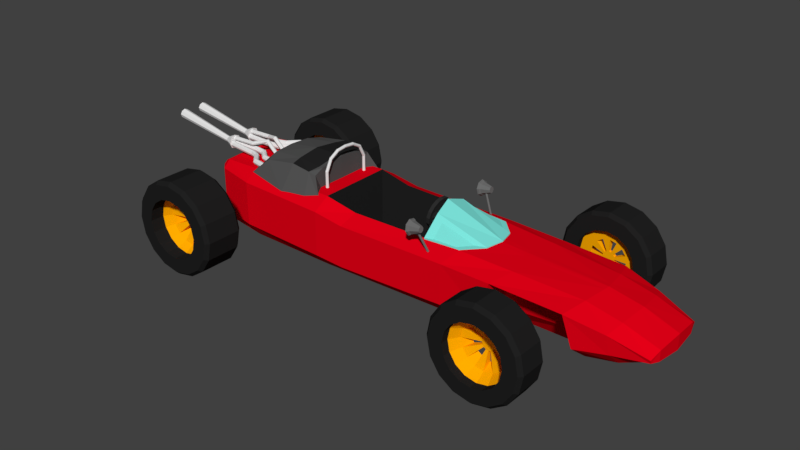 # Source: FormulaModel1.blend  (saved by Blender 2.79.0; exported with 4.5.12 LTS)
import bpy
from mathutils import Matrix  # noqa: F401  (used for matrix-valued properties, if any)

bpy.ops.wm.read_factory_settings(use_empty=True)
scene = bpy.context.scene
scene.name = 'Scene'

# ---- collections
col_collection_1 = bpy.data.collections.new('Collection 1'); scene.collection.children.link(col_collection_1)

# ---- materials (node trees are filled in below, after node groups)
mat_painel = bpy.data.materials.new('Painel')
mat_painel.alpha_threshold = 0.0
mat_painel.use_transparent_shadow = False
mat_painel.diffuse_color = (0.05497, 0.0, 0.00198, 1.0)
mat_painel.roughness = 0.5
mat_volante = bpy.data.materials.new('Volante')
mat_volante.alpha_threshold = 0.0
mat_volante.use_transparent_shadow = False
mat_volante.diffuse_color = (0.02721, 0.02721, 0.02721, 1.0)
mat_volante.roughness = 0.5
mat_janela = bpy.data.materials.new('Janela')
mat_janela.alpha_threshold = 0.0
mat_janela.use_transparent_shadow = False
mat_janela.diffuse_color = (0.2084, 0.8, 0.7325, 1.0)
mat_janela.roughness = 0.5
mat_carro = bpy.data.materials.new('Carro')
mat_carro.alpha_threshold = 0.0
mat_carro.use_transparent_shadow = False
mat_carro.diffuse_color = (0.8, 0.0, 0.008808, 1.0)
mat_carro.roughness = 0.5
mat_interior = bpy.data.materials.new('Interior')
mat_interior.alpha_threshold = 0.0
mat_interior.use_transparent_shadow = False
mat_interior.diffuse_color = (0.01739, 0.01739, 0.01739, 1.0)
mat_interior.roughness = 0.5
mat_retrovisor_001 = bpy.data.materials.new('Retrovisor.001')
mat_retrovisor_001.alpha_threshold = 0.0
mat_retrovisor_001.use_transparent_shadow = False
mat_retrovisor_001.diffuse_color = (0.1473, 0.1473, 0.1473, 1.0)
mat_retrovisor_001.roughness = 0.5
mat_pneu = bpy.data.materials.new('Pneu')
mat_pneu.alpha_threshold = 0.0
mat_pneu.use_transparent_shadow = False
mat_pneu.diffuse_color = (0.01467, 0.01467, 0.01467, 1.0)
mat_pneu.roughness = 0.5
mat_roda = bpy.data.materials.new('Roda')
mat_roda.alpha_threshold = 0.0
mat_roda.use_transparent_shadow = False
mat_roda.diffuse_color = (0.9849, 0.4171, 0.0, 1.0)
mat_roda.roughness = 0.5
mat_ventilacao_001 = bpy.data.materials.new('Ventilacao.001')
mat_ventilacao_001.alpha_threshold = 0.0
mat_ventilacao_001.use_transparent_shadow = False
mat_ventilacao_001.diffuse_color = (0.08714, 0.08714, 0.08714, 1.0)
mat_ventilacao_001.roughness = 0.5

# ---- material node trees

# ---- world
world_world = bpy.data.worlds.new('World'); scene.world = world_world
world_world.color = (0.05088, 0.05088, 0.05088)
world_world.use_sun_shadow = False
world_world.sun_shadow_jitter_overblur = 0.0
world_world.cycles.sampling_method = 'MANUAL'

# ---- meshes
me_cube_011 = bpy.data.meshes.new('Cube.011')
me_cube_011.from_pydata([(-1.0, -4.682, -1.0), (-1.0, -4.682, 1.0), (-1.0, 4.682, -1.0), (-1.0, 4.682, 1.0), (1.0, -4.682, -1.0), (1.0, -4.682, 1.0), (1.0, 4.682, -1.0), (1.0, 4.682, 1.0), (-1.0, 0.0, -1.0), (-1.0, 0.0, 3.486), (1.0, 0.0, -1.0), (1.0, 0.0, 3.262), (-1.0, -2.341, -1.0), (1.0, -2.341, 2.656), (-1.0, -2.341, 2.88), (1.0, -2.341, -1.0), (-1.0, 2.341, 2.88), (1.0, 2.341, -1.0), (-1.0, 2.341, -1.0), (1.0, 2.341, 2.656)], [], [(18, 16, 3, 2), (2, 3, 7, 6), (15, 13, 5, 4), (4, 5, 1, 0), (12, 15, 4, 0), (13, 14, 1, 5), (19, 16, 9, 11), (18, 17, 10, 8), (17, 19, 11, 10), (12, 14, 9, 8), (0, 1, 14, 12), (11, 9, 14, 13), (8, 10, 15, 12), (10, 11, 13, 15), (6, 7, 19, 17), (2, 6, 17, 18), (7, 3, 16, 19), (8, 9, 16, 18)])
me_cube_011.materials.append(mat_painel)
me_cube_011.use_remesh_preserve_volume = False
me_cube_011.use_remesh_preserve_attributes = False
me_cube_011.use_mirror_vertex_groups = False
me_cube_011.update()
me_cylinder_014 = bpy.data.meshes.new('Cylinder.014')
me_cylinder_014.from_pydata([(0.007216, 1.0, -2.093), (0.007216, 1.0, -0.09311), (0.3899, 0.9239, -2.093), (0.3899, 0.9239, -0.09311), (0.7143, 0.7071, -2.093), (0.7143, 0.7071, -0.09311), (0.9311, 0.3827, -2.093), (0.9311, 0.3827, -0.09311), (1.007, -1.793e-07, -2.093), (1.007, -1.793e-07, -0.09311), (0.9311, -0.3827, -2.093), (0.9311, -0.3827, -0.09311), (0.7143, -0.7071, -2.093), (0.7143, -0.7071, -0.09311), (0.3899, -0.9239, -2.093), (0.3899, -0.9239, -0.09311), (0.007216, -1.0, -2.093), (0.007216, -1.0, -0.09311), (-0.3755, -0.9239, -2.093), (-0.3755, -0.9239, -0.09311), (-0.6999, -0.7071, -2.093), (-0.6999, -0.7071, -0.09311), (-0.9167, -0.3827, -2.093), (-0.9167, -0.3827, -0.09311), (-0.9928, -1.236e-07, -2.093), (-0.9928, -1.236e-07, -0.09311), (-0.9167, 0.3827, -2.093), (-0.9167, 0.3827, -0.09311), (-0.6999, 0.7071, -2.093), (-0.6999, 0.7071, -0.09311), (-0.3755, 0.9239, -2.093), (-0.3755, 0.9239, -0.09311), (0.007216, 0.8, -2.093), (0.007216, 0.8, -0.09311), (0.3134, 0.7391, -2.093), (0.3134, 0.7391, -0.09311), (0.5729, 0.5657, -2.093), (0.5729, 0.5657, -0.09311), (0.7463, 0.3061, -2.093), (0.7463, 0.3061, -0.09311), (0.8072, -1.793e-07, -2.093), (0.8072, -1.793e-07, -0.09311), (0.7463, -0.3061, -2.093), (0.7463, -0.3061, -0.09311), (0.5729, -0.5657, -2.093), (0.5729, -0.5657, -0.09311), (0.3134, -0.7391, -2.093), (0.3134, -0.7391, -0.09311), (0.007216, -0.8, -2.093), (0.007216, -0.8, -0.09311), (-0.2989, -0.7391, -2.093), (-0.2989, -0.7391, -0.09311), (-0.5585, -0.5657, -2.093), (-0.5585, -0.5657, -0.09311), (-0.7319, -0.3061, -2.093), (-0.7319, -0.3061, -0.09311), (-0.7928, -1.236e-07, -2.093), (-0.7928, -1.236e-07, -0.09311), (-0.7319, 0.3061, -2.093), (-0.7319, 0.3061, -0.09311), (-0.5585, 0.5657, -2.093), (-0.5585, 0.5657, -0.09311), (-0.2989, 0.7391, -2.093), (-0.2989, 0.7391, -0.09311), (0.1102, -1.772e-07, 1.923), (0.1102, 0.1464, -0.07723), (0.1102, -0.1464, 1.923), (0.1102, -1.772e-07, -0.07723), (0.1102, -0.1464, -0.07723), (0.1102, 0.1464, 1.923), (-0.1616, -0.1404, 1.923), (-0.1616, -0.1404, -0.07723), (-0.1616, -1.825e-07, 1.923), (-0.1616, -1.825e-07, -0.07723), (-0.1616, 0.1404, -0.07723), (-0.1616, 0.1404, 1.923), (0.1102, 0.1464, 9.814), (-0.1616, 0.1404, 9.814), (0.1102, -1.772e-07, 9.814), (0.1102, -0.1464, 9.814), (-0.1616, -1.825e-07, 9.814), (-0.1616, -0.1404, 9.814)], [], [(0, 1, 3, 2), (2, 3, 5, 4), (4, 5, 7, 6), (6, 7, 9, 8), (8, 9, 11, 10), (10, 11, 13, 12), (12, 13, 15, 14), (14, 15, 17, 16), (16, 17, 19, 18), (18, 19, 21, 20), (20, 21, 23, 22), (22, 23, 25, 24), (24, 25, 27, 26), (26, 27, 29, 28), (28, 29, 31, 30), (30, 31, 1, 0), (32, 34, 35, 33), (34, 36, 37, 35), (36, 38, 39, 37), (62, 32, 65, 74), (64, 69, 76, 78), (42, 44, 45, 43), (44, 46, 47, 45), (46, 48, 49, 47), (39, 38, 65, 69), (50, 52, 53, 51), (52, 54, 55, 53), (54, 56, 57, 55), (56, 58, 59, 57), (58, 60, 61, 59), (60, 62, 63, 61), (48, 50, 71, 68), (0, 2, 34, 32), (3, 1, 33, 35), (2, 4, 36, 34), (5, 3, 35, 37), (4, 6, 38, 36), (7, 5, 37, 39), (6, 8, 40, 38), (9, 7, 39, 41), (8, 10, 42, 40), (11, 9, 41, 43), (10, 12, 44, 42), (13, 11, 43, 45), (12, 14, 46, 44), (15, 13, 45, 47), (14, 16, 48, 46), (17, 15, 47, 49), (16, 18, 50, 48), (19, 17, 49, 51), (18, 20, 52, 50), (21, 19, 51, 53), (20, 22, 54, 52), (23, 21, 53, 55), (22, 24, 56, 54), (25, 23, 55, 57), (24, 26, 58, 56), (27, 25, 57, 59), (26, 28, 60, 58), (29, 27, 59, 61), (28, 30, 62, 60), (31, 29, 61, 63), (30, 0, 32, 62), (1, 31, 63, 33), (38, 40, 67, 65), (43, 41, 64, 66), (67, 68, 71, 73), (75, 69, 33, 63), (50, 51, 70, 71), (41, 39, 69, 64), (65, 67, 73, 74), (70, 66, 79, 81), (33, 69, 65, 32), (40, 42, 68, 67), (42, 43, 66, 68), (62, 74, 75, 63), (73, 71, 70, 72), (74, 73, 72, 75), (49, 66, 70, 51), (48, 68, 66, 49), (78, 76, 77, 80), (79, 78, 80, 81), (69, 75, 77, 76), (72, 70, 81, 80), (66, 64, 78, 79), (75, 72, 80, 77)])
me_cylinder_014.materials.append(mat_volante)
me_cylinder_014.use_remesh_preserve_volume = False
me_cylinder_014.use_remesh_preserve_attributes = False
me_cylinder_014.use_mirror_vertex_groups = False
me_cylinder_014.update()
me_cube_008 = bpy.data.meshes.new('Cube.008')
me_cube_008.from_pydata([(-0.3009, -0.4347, -0.03382), (-0.3009, -0.4347, -0.009974), (0.1227, -0.4058, -0.03819), (0.1227, -0.4058, -0.01435), (-0.3351, 2.629e-09, 0.2375), (-0.3351, 2.629e-09, 0.2613), (0.3719, 0.0, -0.01833), (0.3719, 0.0, 0.005511), (-0.2983, -0.2173, 0.1658), (0.3185, -0.2029, -0.00426), (-0.2983, -0.2173, 0.1896), (0.3185, -0.2029, -0.0281)], [], [(11, 9, 3, 2), (2, 3, 1, 0), (8, 11, 2, 0), (9, 10, 1, 3), (8, 10, 5, 4), (0, 1, 10, 8), (7, 5, 10, 9), (4, 6, 11, 8), (6, 7, 9, 11)])
me_cube_008.materials.append(mat_janela)
me_cube_008.use_remesh_preserve_volume = False
me_cube_008.use_remesh_preserve_attributes = False
me_cube_008.use_mirror_vertex_groups = False
me_cube_008.update()
me_cylinder_013 = bpy.data.meshes.new('Cylinder.013')
me_cylinder_013.from_pydata([(1.043e-07, -9.124, -0.2549), (1.043e-07, -9.165, -0.0571), (0.4219, -9.299, -0.2549), (0.4219, -9.328, -0.05514), (0.5967, -9.721, -0.2549), (0.5967, -9.721, -0.0504), (0.4219, -10.14, -0.2549), (0.4219, -10.11, -0.04565), (4.47e-08, -10.32, -0.2549), (4.47e-08, -10.28, -0.04369), (-0.4219, -10.14, -0.2549), (-0.4219, -10.11, -0.04565), (-0.5967, -9.721, -0.2549), (-0.5967, -9.721, -0.0504), (-0.4219, -9.299, -0.2549), (-0.4219, -9.328, -0.05514), (0.4219, -7.22, 0.07347), (1.043e-07, -7.094, 0.06971), (0.5967, -7.524, 0.08255), (0.4219, -7.828, 0.09163), (4.47e-08, -7.955, 0.0954), (-0.4219, -7.828, 0.09163), (-0.5967, -7.524, 0.08255), (-0.4219, -7.22, 0.07347), (0.4219, -3.883, 0.1313), (1.043e-07, -3.852, 0.126), (0.5967, -3.959, 0.1442), (0.4219, -4.036, 0.1571), (4.47e-08, -4.067, 0.1624), (-0.4219, -4.036, 0.1571), (-0.5967, -3.959, 0.1442), (-0.4219, -3.883, 0.1313), (1.043e-07, 9.124, -0.2549), (1.043e-07, 9.165, -0.0571), (0.4219, 9.299, -0.2549), (0.4219, 9.328, -0.05514), (0.5967, 9.721, -0.2549), (0.5967, 9.721, -0.0504), (0.4219, 10.14, -0.2549), (0.4219, 10.11, -0.04565), (4.47e-08, 10.32, -0.2549), (4.47e-08, 10.28, -0.04369), (-0.4219, 10.14, -0.2549), (-0.4219, 10.11, -0.04565), (-0.5967, 9.721, -0.2549), (-0.5967, 9.721, -0.0504), (-0.4219, 9.299, -0.2549), (-0.4219, 9.328, -0.05514), (0.4219, 7.22, 0.07347), (1.043e-07, 7.094, 0.06971), (0.5967, 7.524, 0.08255), (0.4219, 7.828, 0.09163), (4.47e-08, 7.955, 0.0954), (-0.4219, 7.828, 0.09163), (-0.5967, 7.524, 0.08255), (-0.4219, 7.22, 0.07347), (0.4219, 3.883, 0.1313), (1.043e-07, 3.852, 0.126), (0.5967, 3.959, 0.1442), (0.4219, 4.036, 0.1571), (4.47e-08, 4.067, 0.1624), (-0.4219, 4.036, 0.1571), (-0.5967, 3.959, 0.1442), (-0.4219, 3.883, 0.1313), (0.4219, 1.45e-06, 0.1442), (1.043e-07, 1.45e-06, 0.1388), (0.5967, 1.45e-06, 0.1571), (0.4219, 1.45e-06, 0.17), (4.47e-08, 1.45e-06, 0.1753), (-0.4219, 1.45e-06, 0.17), (-0.5967, 1.45e-06, 0.1571), (-0.4219, 1.45e-06, 0.1442)], [], [(0, 1, 3, 2), (2, 3, 5, 4), (4, 5, 7, 6), (6, 7, 9, 8), (8, 9, 11, 10), (10, 11, 13, 12), (9, 7, 19, 20), (12, 13, 15, 14), (14, 15, 1, 0), (0, 2, 4, 6, 8, 10, 12, 14), (19, 18, 26, 27), (15, 13, 22, 23), (5, 3, 16, 18), (11, 9, 20, 21), (1, 15, 23, 17), (3, 1, 17, 16), (7, 5, 18, 19), (13, 11, 21, 22), (31, 30, 70, 71), (16, 17, 25, 24), (17, 23, 31, 25), (22, 21, 29, 30), (20, 19, 27, 28), (18, 16, 24, 26), (23, 22, 30, 31), (21, 20, 28, 29), (29, 28, 68, 69), (27, 26, 66, 67), (24, 25, 65, 64), (25, 31, 71, 65), (30, 29, 69, 70), (28, 27, 67, 68), (26, 24, 64, 66), (32, 34, 35, 33), (34, 36, 37, 35), (36, 38, 39, 37), (38, 40, 41, 39), (40, 42, 43, 41), (42, 44, 45, 43), (41, 52, 51, 39), (44, 46, 47, 45), (46, 32, 33, 47), (32, 46, 44, 42, 40, 38, 36, 34), (51, 59, 58, 50), (47, 55, 54, 45), (37, 50, 48, 35), (43, 53, 52, 41), (33, 49, 55, 47), (35, 48, 49, 33), (39, 51, 50, 37), (45, 54, 53, 43), (63, 71, 70, 62), (48, 56, 57, 49), (49, 57, 63, 55), (54, 62, 61, 53), (52, 60, 59, 51), (50, 58, 56, 48), (55, 63, 62, 54), (53, 61, 60, 52), (64, 66, 67, 68, 69, 70, 71, 65), (61, 69, 68, 60), (59, 67, 66, 58), (56, 64, 65, 57), (57, 65, 71, 63), (62, 70, 69, 61), (60, 68, 67, 59), (58, 66, 64, 56)])
me_cylinder_013.use_remesh_preserve_volume = False
me_cylinder_013.use_remesh_preserve_attributes = False
me_cylinder_013.use_mirror_vertex_groups = False
me_cylinder_013.update()
me_cube_007 = bpy.data.meshes.new('Cube.007')
me_cube_007.from_pydata([(-0.06057, -0.06531, 0.04753), (0.0702, -0.02688, 0.0516), (-0.05562, -0.05332, -0.009548), (0.07262, -0.02102, 0.02371), (-0.05285, -0.004328, -0.04146), (0.07397, 0.002919, 0.008112), (-0.05389, 0.05296, -0.02952), (0.07346, 0.03092, 0.01395), (-0.05812, 0.085, 0.01929), (0.0714, 0.04657, 0.0378), (-0.06307, 0.07301, 0.07637), (0.06898, 0.04071, 0.06569), (-0.06584, 0.02402, 0.1083), (0.06762, 0.01677, 0.08129), (-0.0648, -0.03328, 0.09634), (0.06813, -0.01123, 0.07545), (-0.02702, -0.05963, 0.04937), (-0.02244, -0.04855, -0.003402), (-0.01989, -0.003257, -0.03291), (-0.02084, 0.04971, -0.02186), (-0.02476, 0.07932, 0.02326), (-0.02933, 0.06824, 0.07603), (-0.03189, 0.02295, 0.1055), (-0.03093, -0.03002, 0.09449), (-0.06083, -0.08123, 0.05052), (-0.05483, -0.0667, -0.01865), (-0.03595, -0.06092, -0.01305), (-0.05147, -0.00733, -0.05732), (-0.03285, -0.006033, -0.0488), (-0.05273, 0.0621, -0.04284), (-0.03401, 0.05815, -0.03542), (-0.05786, 0.1009, 0.0163), (-0.03875, 0.09404, 0.01926), (-0.06386, 0.08639, 0.08547), (-0.0443, 0.08061, 0.08321), (-0.06721, 0.02702, 0.1241), (-0.0474, 0.02572, 0.119), (-0.06596, -0.04241, 0.1097), (-0.04624, -0.03846, 0.1056), (-0.0415, -0.07435, 0.0509), (0.1213, -0.06484, -0.2238), (-0.009342, -0.008489, 0.04499), (0.1294, -0.06131, -0.2206), (-0.001249, -0.004958, 0.04818), (0.1333, -0.05279, -0.2205), (0.002685, 0.003566, 0.0483), (0.1308, -0.04426, -0.2235), (0.000156, 0.01209, 0.04529), (0.1232, -0.04073, -0.2279), (-0.007355, 0.01562, 0.0409), (0.1152, -0.04426, -0.2311), (-0.01545, 0.01209, 0.0377), (0.1112, -0.05279, -0.2312), (-0.01938, 0.003566, 0.03758), (0.1137, -0.06131, -0.2282), (-0.01685, -0.004958, 0.0406)], [], [(16, 17, 3, 1), (17, 18, 5, 3), (18, 19, 7, 5), (19, 20, 9, 7), (20, 21, 11, 9), (21, 22, 13, 11), (3, 5, 7, 9, 11, 13, 15, 1), (22, 23, 15, 13), (23, 16, 1, 15), (0, 14, 12, 10, 8, 6, 4, 2), (17, 26, 28, 18), (2, 25, 24, 0), (18, 28, 30, 19), (0, 24, 37, 14), (6, 29, 27, 4), (19, 30, 32, 20), (10, 33, 31, 8), (20, 32, 34, 21), (37, 24, 39, 38), (35, 37, 38, 36), (33, 35, 36, 34), (31, 33, 34, 32), (29, 31, 32, 30), (27, 29, 30, 28), (25, 27, 28, 26), (24, 25, 26, 39), (12, 35, 33, 10), (16, 39, 26, 17), (23, 38, 39, 16), (8, 31, 29, 6), (22, 36, 38, 23), (4, 27, 25, 2), (14, 37, 35, 12), (21, 34, 36, 22), (40, 42, 43, 41), (42, 44, 45, 43), (44, 46, 47, 45), (46, 48, 49, 47), (48, 50, 51, 49), (50, 52, 53, 51), (43, 45, 47, 49, 51, 53, 55, 41), (52, 54, 55, 53), (54, 40, 41, 55), (40, 54, 52, 50, 48, 46, 44, 42)])
me_cube_007.polygons.foreach_set('material_index', [2, 2, 2, 2, 2, 2, 2, 2, 2, 2, 2, 2, 2, 2, 2, 2, 2, 2, 2, 2, 2, 2, 2, 2, 2, 2, 2, 2, 2, 2, 2, 2, 2, 2, 2, 2, 2, 2, 2, 2, 2, 2, 2, 2])
me_cube_007.materials.append(mat_carro)
me_cube_007.materials.append(mat_interior)
me_cube_007.materials.append(mat_retrovisor_001)
me_cube_007.use_remesh_preserve_volume = False
me_cube_007.use_remesh_preserve_attributes = False
me_cube_007.use_mirror_vertex_groups = False
me_cube_007.update()
me_cube_005 = bpy.data.meshes.new('Cube.005')
me_cube_005.from_pydata([(-0.06057, 0.06531, 0.04753), (0.0702, 0.02688, 0.0516), (-0.05562, 0.05332, -0.009548), (0.07262, 0.02102, 0.02371), (-0.05285, 0.004328, -0.04146), (0.07397, -0.002919, 0.008112), (-0.05389, -0.05296, -0.02952), (0.07346, -0.03092, 0.01395), (-0.05812, -0.085, 0.01929), (0.0714, -0.04657, 0.0378), (-0.06307, -0.07301, 0.07637), (0.06898, -0.04071, 0.06569), (-0.06584, -0.02402, 0.1083), (0.06762, -0.01677, 0.08129), (-0.0648, 0.03328, 0.09634), (0.06813, 0.01123, 0.07545), (-0.02702, 0.05963, 0.04937), (-0.02244, 0.04855, -0.003402), (-0.01989, 0.003257, -0.03291), (-0.02084, -0.04971, -0.02186), (-0.02476, -0.07932, 0.02326), (-0.02933, -0.06824, 0.07603), (-0.03189, -0.02295, 0.1055), (-0.03093, 0.03002, 0.09449), (-0.06083, 0.08123, 0.05052), (-0.05483, 0.0667, -0.01865), (-0.03595, 0.06092, -0.01305), (-0.05147, 0.00733, -0.05732), (-0.03285, 0.006033, -0.0488), (-0.05273, -0.0621, -0.04284), (-0.03401, -0.05815, -0.03542), (-0.05786, -0.1009, 0.0163), (-0.03875, -0.09404, 0.01926), (-0.06386, -0.08639, 0.08547), (-0.0443, -0.08061, 0.08321), (-0.06721, -0.02702, 0.1241), (-0.0474, -0.02572, 0.119), (-0.06596, 0.04241, 0.1097), (-0.04624, 0.03846, 0.1056), (-0.0415, 0.07435, 0.0509), (0.1213, 0.06484, -0.2238), (-0.009342, 0.008489, 0.04499), (0.1294, 0.06131, -0.2206), (-0.001249, 0.004958, 0.04818), (0.1333, 0.05279, -0.2205), (0.002685, -0.003566, 0.0483), (0.1308, 0.04426, -0.2235), (0.000156, -0.01209, 0.04529), (0.1232, 0.04073, -0.2279), (-0.007355, -0.01562, 0.0409), (0.1152, 0.04426, -0.2311), (-0.01545, -0.01209, 0.0377), (0.1112, 0.05279, -0.2312), (-0.01938, -0.003566, 0.03758), (0.1137, 0.06131, -0.2282), (-0.01685, 0.004958, 0.0406)], [], [(16, 1, 3, 17), (17, 3, 5, 18), (18, 5, 7, 19), (19, 7, 9, 20), (20, 9, 11, 21), (21, 11, 13, 22), (3, 1, 15, 13, 11, 9, 7, 5), (22, 13, 15, 23), (23, 15, 1, 16), (0, 2, 4, 6, 8, 10, 12, 14), (17, 18, 28, 26), (2, 0, 24, 25), (18, 19, 30, 28), (0, 14, 37, 24), (6, 4, 27, 29), (19, 20, 32, 30), (10, 8, 31, 33), (20, 21, 34, 32), (37, 38, 39, 24), (35, 36, 38, 37), (33, 34, 36, 35), (31, 32, 34, 33), (29, 30, 32, 31), (27, 28, 30, 29), (25, 26, 28, 27), (24, 39, 26, 25), (12, 10, 33, 35), (16, 17, 26, 39), (23, 16, 39, 38), (8, 6, 29, 31), (22, 23, 38, 36), (4, 2, 25, 27), (14, 12, 35, 37), (21, 22, 36, 34), (40, 41, 43, 42), (42, 43, 45, 44), (44, 45, 47, 46), (46, 47, 49, 48), (48, 49, 51, 50), (50, 51, 53, 52), (43, 41, 55, 53, 51, 49, 47, 45), (52, 53, 55, 54), (54, 55, 41, 40), (40, 42, 44, 46, 48, 50, 52, 54)])
me_cube_005.polygons.foreach_set('material_index', [2, 2, 2, 2, 2, 2, 2, 2, 2, 2, 2, 2, 2, 2, 2, 2, 2, 2, 2, 2, 2, 2, 2, 2, 2, 2, 2, 2, 2, 2, 2, 2, 2, 2, 2, 2, 2, 2, 2, 2, 2, 2, 2, 2])
me_cube_005.materials.append(mat_carro)
me_cube_005.materials.append(mat_interior)
me_cube_005.materials.append(mat_retrovisor_001)
me_cube_005.use_remesh_preserve_volume = False
me_cube_005.use_remesh_preserve_attributes = False
me_cube_005.use_mirror_vertex_groups = False
me_cube_005.update()
me_cylinder_011 = bpy.data.meshes.new('Cylinder.011')
me_cylinder_011.from_pydata([(-7.5e-08, -0.08615, -0.3998), (-2.665e-08, -0.1085, 0.4021), (0.04066, -0.103, -0.3998), (0.02486, -0.1188, 0.4021), (0.05751, -0.1437, -0.3998), (0.03516, -0.1437, 0.4021), (0.04066, -0.1843, -0.3998), (0.02486, -0.1685, 0.4021), (-8.003e-08, -0.2012, -0.3998), (-2.973e-08, -0.1788, 0.4021), (-0.04066, -0.1843, -0.3998), (-0.02486, -0.1685, 0.4021), (-0.05751, -0.1437, -0.3998), (-0.03516, -0.1437, 0.4021), (-0.04066, -0.103, -0.3998), (-0.02486, -0.1188, 0.4021), (0.04214, -0.08296, 0.5224), (-0.01755, -0.05781, 0.5113), (0.06686, -0.1437, 0.527), (0.04214, -0.2044, 0.5224), (-0.01755, -0.2295, 0.5113), (-0.07723, -0.2044, 0.5002), (-0.1019, -0.1437, 0.4957), (-0.07723, -0.08296, 0.5002), (-0.2005, -0.03389, 0.9532), (-0.1824, -0.0414, 0.9509), (-0.05848, -0.1078, 0.4956), (-0.1202, -0.1086, 0.7902), (-0.04047, -0.1154, 0.4987), (-0.1025, -0.1159, 0.7952), (-0.03302, -0.1337, 0.5), (-0.09585, -0.1337, 0.8009), (-0.04047, -0.1519, 0.4987), (-0.1041, -0.1514, 0.8041), (-0.05848, -0.1595, 0.4956), (-0.1224, -0.1587, 0.8028), (-0.07649, -0.1519, 0.4925), (-0.1401, -0.1514, 0.7978), (-0.08395, -0.1337, 0.4912), (-0.1468, -0.1337, 0.7921), (-0.07649, -0.1154, 0.4925), (-0.1386, -0.1159, 0.7889), (-0.1745, -0.05953, 0.9517), (-0.1816, -0.07766, 0.9554), (-0.1994, -0.08517, 0.9596), (-0.2175, -0.07766, 0.962), (-0.2254, -0.05953, 0.9612), (-0.2183, -0.0414, 0.9575), (-0.07677, -0.0337, 1.157), (-0.0948, -0.04126, 1.154), (-0.1023, -0.05953, 1.153), (-0.09494, -0.0778, 1.155), (-0.07696, -0.08537, 1.158), (-0.05893, -0.0778, 1.161), (-0.0514, -0.05953, 1.162), (-0.05879, -0.04126, 1.16), (-0.001984, -0.148, 0.5043), (-0.06251, -0.1823, 0.8933), (0.02117, -0.1577, 0.5083), (-0.03936, -0.192, 0.8973), (0.03076, -0.1812, 0.5099), (-0.02977, -0.2155, 0.899), (0.02117, -0.2047, 0.5083), (-0.03936, -0.239, 0.8973), (-0.001984, -0.2145, 0.5043), (-0.06251, -0.2487, 0.8933), (-0.02513, -0.2047, 0.5002), (-0.08566, -0.239, 0.8893), (-0.03472, -0.1812, 0.4986), (-0.09525, -0.2155, 0.8876), (-0.02513, -0.1577, 0.5002), (-0.08566, -0.192, 0.8893), (-0.05484, -0.2221, 0.9867), (-0.07867, -0.2132, 0.9866), (-0.04361, -0.2435, 0.9789), (-0.05156, -0.265, 0.9678), (-0.07404, -0.2738, 0.9598), (-0.09787, -0.265, 0.9597), (-0.1091, -0.2435, 0.9675), (-0.1011, -0.2221, 0.9786), (-0.07456, -0.3415, 1.1), (-0.09839, -0.3326, 1.1), (-0.06334, -0.363, 1.093), (-0.07129, -0.3844, 1.082), (-0.09376, -0.3933, 1.074), (-0.1176, -0.3844, 1.073), (-0.1288, -0.363, 1.081), (-0.1209, -0.3415, 1.092), (-0.1005, -0.371, 1.25), (-0.1236, -0.3613, 1.246), (-0.09105, -0.3945, 1.253), (-0.1008, -0.418, 1.252), (-0.124, -0.4277, 1.248), (-0.1471, -0.418, 1.244), (-0.1565, -0.3945, 1.241), (-0.1468, -0.371, 1.242), (-0.001732, -0.06988, 0.5028), (-0.0542, -0.07173, 0.8454), (0.02142, -0.07961, 0.5068), (-0.03105, -0.08146, 0.8494), (0.03101, -0.1031, 0.5085), (-0.02146, -0.105, 0.8511), (0.02142, -0.1266, 0.5068), (-0.03105, -0.1285, 0.8494), (-0.001732, -0.1363, 0.5028), (-0.0542, -0.1382, 0.8454), (-0.02488, -0.1266, 0.4988), (-0.07735, -0.1285, 0.8414), (-0.03447, -0.1031, 0.4971), (-0.08694, -0.105, 0.8397), (-0.02488, -0.07961, 0.4988), (-0.07735, -0.08146, 0.8414), (-0.05384, -0.09825, 0.9809), (-0.07767, -0.08937, 0.9808), (-0.04261, -0.1197, 0.9731), (-0.05056, -0.1411, 0.962), (-0.07303, -0.15, 0.954), (-0.09686, -0.1411, 0.9539), (-0.1081, -0.1197, 0.9617), (-0.1001, -0.09825, 0.9728), (-0.07456, -0.1985, 1.1), (-0.09839, -0.1896, 1.1), (-0.06334, -0.22, 1.093), (-0.07129, -0.2414, 1.082), (-0.09376, -0.2503, 1.074), (-0.1176, -0.2414, 1.073), (-0.1288, -0.22, 1.081), (-0.1209, -0.1985, 1.092), (-0.1005, -0.228, 1.25), (-0.1236, -0.2183, 1.246), (-0.09105, -0.2515, 1.253), (-0.1008, -0.275, 1.252), (-0.124, -0.2847, 1.248), (-0.1471, -0.275, 1.244), (-0.1565, -0.2515, 1.241), (-0.1468, -0.228, 1.242), (-7.5e-08, 0.08615, -0.3998), (-2.665e-08, 0.1085, 0.4021), (0.04066, 0.103, -0.3998), (0.02486, 0.1188, 0.4021), (0.05751, 0.1437, -0.3998), (0.03516, 0.1437, 0.4021), (0.04066, 0.1843, -0.3998), (0.02486, 0.1685, 0.4021), (-8.003e-08, 0.2012, -0.3998), (-2.973e-08, 0.1788, 0.4021), (-0.04066, 0.1843, -0.3998), (-0.02486, 0.1685, 0.4021), (-0.05751, 0.1437, -0.3998), (-0.03516, 0.1437, 0.4021), (-0.04066, 0.103, -0.3998), (-0.02486, 0.1188, 0.4021), (0.04214, 0.08296, 0.5224), (-0.01755, 0.05781, 0.5113), (0.06686, 0.1437, 0.527), (0.04214, 0.2044, 0.5224), (-0.01755, 0.2295, 0.5113), (-0.07723, 0.2044, 0.5002), (-0.1019, 0.1437, 0.4957), (-0.07723, 0.08296, 0.5002), (-0.2005, 0.03389, 0.9532), (-0.1824, 0.0414, 0.9509), (-0.05848, 0.1078, 0.4956), (-0.1202, 0.1086, 0.7902), (-0.04047, 0.1154, 0.4987), (-0.1025, 0.1159, 0.7952), (-0.03302, 0.1337, 0.5), (-0.09585, 0.1337, 0.8009), (-0.04047, 0.1519, 0.4987), (-0.1041, 0.1514, 0.8041), (-0.05848, 0.1595, 0.4956), (-0.1224, 0.1587, 0.8028), (-0.07649, 0.1519, 0.4925), (-0.1401, 0.1514, 0.7978), (-0.08395, 0.1337, 0.4912), (-0.1468, 0.1337, 0.7921), (-0.07649, 0.1154, 0.4925), (-0.1386, 0.1159, 0.7889), (-0.1745, 0.05953, 0.9517), (-0.1816, 0.07766, 0.9554), (-0.1994, 0.08517, 0.9596), (-0.2175, 0.07766, 0.962), (-0.2254, 0.05953, 0.9612), (-0.2183, 0.0414, 0.9575), (-0.07677, 0.0337, 1.157), (-0.0948, 0.04126, 1.154), (-0.1023, 0.05953, 1.153), (-0.09494, 0.0778, 1.155), (-0.07696, 0.08537, 1.158), (-0.05893, 0.0778, 1.161), (-0.0514, 0.05953, 1.162), (-0.05879, 0.04126, 1.16), (-0.001984, 0.148, 0.5043), (-0.06251, 0.1823, 0.8933), (0.02117, 0.1577, 0.5083), (-0.03936, 0.192, 0.8973), (0.03076, 0.1812, 0.5099), (-0.02977, 0.2155, 0.899), (0.02117, 0.2047, 0.5083), (-0.03936, 0.239, 0.8973), (-0.001984, 0.2145, 0.5043), (-0.06251, 0.2487, 0.8933), (-0.02513, 0.2047, 0.5002), (-0.08566, 0.239, 0.8893), (-0.03472, 0.1812, 0.4986), (-0.09525, 0.2155, 0.8876), (-0.02513, 0.1577, 0.5002), (-0.08566, 0.192, 0.8893), (-0.05484, 0.2221, 0.9867), (-0.07867, 0.2132, 0.9866), (-0.04361, 0.2435, 0.9789), (-0.05156, 0.265, 0.9678), (-0.07404, 0.2738, 0.9598), (-0.09787, 0.265, 0.9597), (-0.1091, 0.2435, 0.9675), (-0.1011, 0.2221, 0.9786), (-0.07456, 0.3415, 1.1), (-0.09839, 0.3326, 1.1), (-0.06334, 0.363, 1.093), (-0.07129, 0.3844, 1.082), (-0.09376, 0.3933, 1.074), (-0.1176, 0.3844, 1.073), (-0.1288, 0.363, 1.081), (-0.1209, 0.3415, 1.092), (-0.1005, 0.371, 1.25), (-0.1236, 0.3613, 1.246), (-0.09105, 0.3945, 1.253), (-0.1008, 0.418, 1.252), (-0.124, 0.4277, 1.248), (-0.1471, 0.418, 1.244), (-0.1565, 0.3945, 1.241), (-0.1468, 0.371, 1.242), (-0.001732, 0.06988, 0.5028), (-0.0542, 0.07173, 0.8454), (0.02142, 0.07961, 0.5068), (-0.03105, 0.08146, 0.8494), (0.03101, 0.1031, 0.5085), (-0.02146, 0.105, 0.8511), (0.02142, 0.1266, 0.5068), (-0.03105, 0.1285, 0.8494), (-0.001732, 0.1363, 0.5028), (-0.0542, 0.1382, 0.8454), (-0.02488, 0.1266, 0.4988), (-0.07735, 0.1285, 0.8414), (-0.03447, 0.1031, 0.4971), (-0.08694, 0.105, 0.8397), (-0.02488, 0.07961, 0.4988), (-0.07735, 0.08146, 0.8414), (-0.05384, 0.09825, 0.9809), (-0.07767, 0.08937, 0.9808), (-0.04261, 0.1197, 0.9731), (-0.05056, 0.1411, 0.962), (-0.07303, 0.15, 0.954), (-0.09686, 0.1411, 0.9539), (-0.1081, 0.1197, 0.9617), (-0.1001, 0.09825, 0.9728), (-0.07456, 0.1985, 1.1), (-0.09839, 0.1896, 1.1), (-0.06334, 0.22, 1.093), (-0.07129, 0.2414, 1.082), (-0.09376, 0.2503, 1.074), (-0.1176, 0.2414, 1.073), (-0.1288, 0.22, 1.081), (-0.1209, 0.1985, 1.092), (-0.1005, 0.228, 1.25), (-0.1236, 0.2183, 1.246), (-0.09105, 0.2515, 1.253), (-0.1008, 0.275, 1.252), (-0.124, 0.2847, 1.248), (-0.1471, 0.275, 1.244), (-0.1565, 0.2515, 1.241), (-0.1468, 0.228, 1.242)], [], [(0, 1, 3, 2), (2, 3, 5, 4), (4, 5, 7, 6), (6, 7, 9, 8), (8, 9, 11, 10), (10, 11, 13, 12), (9, 7, 19, 20), (12, 13, 15, 14), (14, 15, 1, 0), (0, 2, 4, 6, 8, 10, 12, 14), (16, 17, 23, 22, 21, 20, 19, 18), (15, 13, 22, 23), (5, 3, 16, 18), (11, 9, 20, 21), (1, 15, 23, 17), (3, 1, 17, 16), (7, 5, 18, 19), (13, 11, 21, 22), (24, 47, 49, 48), (41, 39, 46, 47), (26, 27, 29, 28), (46, 45, 51, 50), (33, 31, 42, 43), (28, 29, 31, 30), (44, 43, 53, 52), (29, 27, 24, 25), (30, 31, 33, 32), (25, 24, 48, 55), (39, 37, 45, 46), (32, 33, 35, 34), (45, 44, 52, 51), (31, 29, 25, 42), (34, 35, 37, 36), (55, 48, 49, 50, 51, 52, 53, 54), (37, 35, 44, 45), (36, 37, 39, 38), (27, 41, 47, 24), (47, 46, 50, 49), (38, 39, 41, 40), (43, 42, 54, 53), (35, 33, 43, 44), (40, 41, 27, 26), (26, 28, 30, 32, 34, 36, 38, 40), (42, 25, 55, 54), (56, 57, 59, 58), (58, 59, 61, 60), (60, 61, 63, 62), (62, 63, 65, 64), (64, 65, 67, 66), (66, 67, 69, 68), (65, 63, 75, 76), (68, 69, 71, 70), (70, 71, 57, 56), (56, 58, 60, 62, 64, 66, 68, 70), (72, 73, 81, 80), (71, 69, 78, 79), (61, 59, 72, 74), (67, 65, 76, 77), (57, 71, 79, 73), (59, 57, 73, 72), (63, 61, 74, 75), (69, 67, 77, 78), (87, 86, 94, 95), (73, 79, 87, 81), (78, 77, 85, 86), (76, 75, 83, 84), (74, 72, 80, 82), (79, 78, 86, 87), (77, 76, 84, 85), (75, 74, 82, 83), (88, 89, 95, 94, 93, 92, 91, 90), (85, 84, 92, 93), (83, 82, 90, 91), (80, 81, 89, 88), (81, 87, 95, 89), (86, 85, 93, 94), (84, 83, 91, 92), (82, 80, 88, 90), (96, 97, 99, 98), (98, 99, 101, 100), (100, 101, 103, 102), (102, 103, 105, 104), (104, 105, 107, 106), (106, 107, 109, 108), (105, 103, 115, 116), (108, 109, 111, 110), (110, 111, 97, 96), (96, 98, 100, 102, 104, 106, 108, 110), (112, 113, 121, 120), (111, 109, 118, 119), (101, 99, 112, 114), (107, 105, 116, 117), (97, 111, 119, 113), (99, 97, 113, 112), (103, 101, 114, 115), (109, 107, 117, 118), (127, 126, 134, 135), (113, 119, 127, 121), (118, 117, 125, 126), (116, 115, 123, 124), (114, 112, 120, 122), (119, 118, 126, 127), (117, 116, 124, 125), (115, 114, 122, 123), (128, 129, 135, 134, 133, 132, 131, 130), (125, 124, 132, 133), (123, 122, 130, 131), (120, 121, 129, 128), (121, 127, 135, 129), (126, 125, 133, 134), (124, 123, 131, 132), (122, 120, 128, 130), (136, 138, 139, 137), (138, 140, 141, 139), (140, 142, 143, 141), (142, 144, 145, 143), (144, 146, 147, 145), (146, 148, 149, 147), (145, 156, 155, 143), (148, 150, 151, 149), (150, 136, 137, 151), (136, 150, 148, 146, 144, 142, 140, 138), (152, 154, 155, 156, 157, 158, 159, 153), (151, 159, 158, 149), (141, 154, 152, 139), (147, 157, 156, 145), (137, 153, 159, 151), (139, 152, 153, 137), (143, 155, 154, 141), (149, 158, 157, 147), (160, 184, 185, 183), (177, 183, 182, 175), (162, 164, 165, 163), (182, 186, 187, 181), (169, 179, 178, 167), (164, 166, 167, 165), (180, 188, 189, 179), (165, 161, 160, 163), (166, 168, 169, 167), (161, 191, 184, 160), (175, 182, 181, 173), (168, 170, 171, 169), (181, 187, 188, 180), (167, 178, 161, 165), (170, 172, 173, 171), (191, 190, 189, 188, 187, 186, 185, 184), (173, 181, 180, 171), (172, 174, 175, 173), (163, 160, 183, 177), (183, 185, 186, 182), (174, 176, 177, 175), (179, 189, 190, 178), (171, 180, 179, 169), (176, 162, 163, 177), (162, 176, 174, 172, 170, 168, 166, 164), (178, 190, 191, 161), (192, 194, 195, 193), (194, 196, 197, 195), (196, 198, 199, 197), (198, 200, 201, 199), (200, 202, 203, 201), (202, 204, 205, 203), (201, 212, 211, 199), (204, 206, 207, 205), (206, 192, 193, 207), (192, 206, 204, 202, 200, 198, 196, 194), (208, 216, 217, 209), (207, 215, 214, 205), (197, 210, 208, 195), (203, 213, 212, 201), (193, 209, 215, 207), (195, 208, 209, 193), (199, 211, 210, 197), (205, 214, 213, 203), (223, 231, 230, 222), (209, 217, 223, 215), (214, 222, 221, 213), (212, 220, 219, 211), (210, 218, 216, 208), (215, 223, 222, 214), (213, 221, 220, 212), (211, 219, 218, 210), (224, 226, 227, 228, 229, 230, 231, 225), (221, 229, 228, 220), (219, 227, 226, 218), (216, 224, 225, 217), (217, 225, 231, 223), (222, 230, 229, 221), (220, 228, 227, 219), (218, 226, 224, 216), (232, 234, 235, 233), (234, 236, 237, 235), (236, 238, 239, 237), (238, 240, 241, 239), (240, 242, 243, 241), (242, 244, 245, 243), (241, 252, 251, 239), (244, 246, 247, 245), (246, 232, 233, 247), (232, 246, 244, 242, 240, 238, 236, 234), (248, 256, 257, 249), (247, 255, 254, 245), (237, 250, 248, 235), (243, 253, 252, 241), (233, 249, 255, 247), (235, 248, 249, 233), (239, 251, 250, 237), (245, 254, 253, 243), (263, 271, 270, 262), (249, 257, 263, 255), (254, 262, 261, 253), (252, 260, 259, 251), (250, 258, 256, 248), (255, 263, 262, 254), (253, 261, 260, 252), (251, 259, 258, 250), (264, 266, 267, 268, 269, 270, 271, 265), (261, 269, 268, 260), (259, 267, 266, 258), (256, 264, 265, 257), (257, 265, 271, 263), (262, 270, 269, 261), (260, 268, 267, 259), (258, 266, 264, 256)])
me_cylinder_011.use_remesh_preserve_volume = False
me_cylinder_011.use_remesh_preserve_attributes = False
me_cylinder_011.use_mirror_vertex_groups = False
me_cylinder_011.update()
me_cylinder_010 = bpy.data.meshes.new('Cylinder.010')
me_cylinder_010.from_pydata([(-6.588e-08, 0.9309, -1.16), (-6.588e-08, 0.9309, 1.16), (0.3562, 0.86, -1.16), (0.3562, 0.86, 1.16), (0.6582, 0.6582, -1.16), (0.6582, 0.6582, 1.16), (0.86, 0.3562, -1.16), (0.86, 0.3562, 1.16), (0.9309, -5.093e-08, -1.16), (0.9309, -4.321e-08, 1.16), (0.86, -0.3562, -1.16), (0.86, -0.3562, 1.16), (0.6582, -0.6582, -1.16), (0.6582, -0.6582, 1.16), (0.3562, -0.86, -1.16), (0.3562, -0.86, 1.16), (7.468e-08, -0.9309, -1.16), (7.468e-08, -0.9309, 1.16), (-0.3562, -0.86, -1.16), (-0.3562, -0.86, 1.16), (-0.6582, -0.6582, -1.16), (-0.6582, -0.6582, 1.16), (-0.86, -0.3562, -1.16), (-0.86, -0.3562, 1.16), (-0.9309, 8.627e-10, -1.16), (-0.9309, 8.584e-09, 1.16), (-0.86, 0.3562, -1.16), (-0.86, 0.3562, 1.16), (-0.6582, 0.6582, -1.16), (-0.6582, 0.6582, 1.16), (-0.3562, 0.86, -1.16), (-0.3562, 0.86, 1.16), (-7.451e-08, 1.0, -0.9545), (-7.451e-08, 1.0, 0.9545), (0.3827, 0.9239, 0.9545), (0.3827, 0.9239, -0.9545), (0.7071, 0.7071, 0.9545), (0.7071, 0.7071, -0.9545), (0.9239, 0.3827, 0.9545), (0.9239, 0.3827, -0.9545), (1.0, -3.809e-08, 0.9545), (1.0, -5.899e-08, -0.9545), (0.9239, -0.3827, 0.9545), (0.9239, -0.3827, -0.9545), (0.7071, -0.7071, 0.9545), (0.7071, -0.7071, -0.9545), (0.3827, -0.9239, 0.9545), (0.3827, -0.9239, -0.9545), (7.649e-08, -1.0, 0.9545), (7.649e-08, -1.0, -0.9545), (-0.3827, -0.9239, 0.9545), (-0.3827, -0.9239, -0.9545), (-0.7071, -0.7071, 0.9545), (-0.7071, -0.7071, -0.9545), (-0.9239, -0.3827, 0.9545), (-0.9239, -0.3827, -0.9545), (-1.0, 1.754e-08, 0.9545), (-1.0, -3.357e-09, -0.9545), (-0.9239, 0.3827, 0.9545), (-0.9239, 0.3827, -0.9545), (-0.7071, 0.7071, 0.9545), (-0.7071, 0.7071, -0.9545), (-0.3827, 0.9239, 0.9545), (-0.3827, 0.9239, -0.9545), (-4.509e-08, 0.6244, -1.16), (0.2389, 0.5769, -1.16), (0.2389, 0.5769, 1.16), (-4.509e-08, 0.6244, 1.16), (0.4415, 0.4415, -1.16), (0.4415, 0.4415, 1.16), (0.5769, 0.2389, -1.16), (0.5769, 0.2389, 1.16), (0.6244, -3.136e-08, -1.16), (0.6244, -2.364e-08, 1.16), (0.5769, -0.2389, -1.16), (0.5769, -0.2389, 1.16), (0.4415, -0.4415, -1.16), (0.4415, -0.4415, 1.16), (0.2389, -0.5769, -1.16), (0.2389, -0.5769, 1.16), (4.919e-08, -0.6244, -1.16), (4.919e-08, -0.6244, 1.16), (-0.2389, -0.5769, -1.16), (-0.2389, -0.5769, 1.16), (-0.4415, -0.4415, -1.16), (-0.4415, -0.4415, 1.16), (-0.5769, -0.2389, -1.16), (-0.5769, -0.2389, 1.16), (-0.6244, 3.382e-09, -1.16), (-0.6244, 1.11e-08, 1.16), (-0.5769, 0.2389, -1.16), (-0.5769, 0.2389, 1.16), (-0.4415, 0.4415, -1.16), (-0.4415, 0.4415, 1.16), (-0.2389, 0.5769, -1.16), (-0.2389, 0.5769, 1.16), (-0.001268, 0.6701, 0.5712), (-0.001298, 0.6628, -0.5592), (-0.2585, 0.62, 0.5712), (-0.2557, 0.6133, -0.5592), (-0.4769, 0.4754, 0.5712), (-0.4718, 0.4702, -0.5592), (-0.6234, 0.2581, 0.5712), (-0.6167, 0.2553, -0.5592), (-0.6755, 0.001334, 0.5712), (-0.6683, 0.001304, -0.5592), (-0.6255, -0.2559, 0.5712), (-0.6188, -0.2531, -0.5592), (-0.4808, -0.4743, 0.5712), (-0.4757, -0.4692, -0.5592), (-0.2636, -0.6208, 0.5712), (-0.2608, -0.6141, -0.5592), (-0.006793, -0.6729, 0.5712), (-0.006764, -0.6657, -0.5592), (0.2504, -0.6229, 0.5712), (0.2476, -0.6162, -0.5592), (0.4688, -0.4782, 0.5712), (0.4637, -0.4731, -0.5592), (0.6153, -0.261, 0.5712), (0.6086, -0.2581, -0.5592), (0.6675, -0.004191, 0.5712), (0.6602, -0.004161, -0.5592), (0.6174, 0.253, 0.5712), (0.6107, 0.2502, -0.5592), (0.4728, 0.4715, 0.5712), (0.4676, 0.4663, -0.5592), (0.2555, 0.6179, 0.5712), (0.2527, 0.6112, -0.5592), (-0.002373, 0.4015, 0.5712), (-0.001907, 0.5148, 0.04285), (-0.1567, 0.3715, 0.5712), (-0.1996, 0.4763, 0.04285), (-0.2878, 0.2846, 0.5712), (-0.3675, 0.3651, 0.04285), (-0.3756, 0.1543, 0.5712), (-0.4801, 0.1981, 0.04285), (-0.4069, 0.000229, 0.5712), (-0.5202, 0.0006947, 0.04285), (-0.3769, -0.1541, 0.5712), (-0.4817, -0.197, 0.04285), (-0.2901, -0.2852, 0.5712), (-0.3705, -0.3649, 0.04285), (-0.1598, -0.373, 0.5712), (-0.2035, -0.4775, 0.04285), (-0.005688, -0.4043, 0.5712), (-0.006154, -0.5176, 0.04285), (0.1486, -0.3743, 0.5712), (0.1915, -0.4791, 0.04285), (0.2797, -0.2875, 0.5712), (0.3595, -0.3679, 0.04285), (0.3676, -0.1571, 0.5712), (0.472, -0.2009, 0.04285), (0.3989, -0.003086, 0.5712), (0.5121, -0.003552, 0.04285), (0.3688, 0.1512, 0.5712), (0.4737, 0.1941, 0.04285), (0.282, 0.2823, 0.5712), (0.3625, 0.3621, 0.04285), (0.1517, 0.3702, 0.5712), (0.1955, 0.4746, 0.04285), (-0.002853, 0.1361, 0.562), (-0.05562, 0.1261, 0.562), (-0.05562, 0.1261, 0.355), (-0.002853, 0.1361, 0.355), (-0.1005, 0.09661, 0.355), (-0.1005, 0.09661, 0.562), (-0.1308, 0.0522, 0.562), (-0.1308, 0.0522, 0.355), (-0.1417, -0.0003873, 0.355), (-0.1417, -0.0003873, 0.562), (-0.1317, -0.05316, 0.562), (-0.1317, -0.05316, 0.355), (-0.1022, -0.09808, 0.355), (-0.1022, -0.09808, 0.562), (-0.05781, -0.1283, 0.562), (-0.05781, -0.1283, 0.355), (-0.005223, -0.1392, 0.355), (-0.005223, -0.1392, 0.562), (0.04755, -0.1292, 0.562), (0.04755, -0.1292, 0.355), (0.09247, -0.09975, 0.355), (0.09247, -0.09975, 0.562), (0.1227, -0.05535, 0.562), (0.1227, -0.05535, 0.355), (0.1336, -0.002757, 0.355), (0.1336, -0.002757, 0.562), (0.1236, 0.05001, 0.562), (0.1236, 0.05001, 0.355), (0.09414, 0.09493, 0.355), (0.09414, 0.09493, 0.562), (0.04974, 0.1252, 0.562), (0.04974, 0.1252, 0.355)], [], [(33, 1, 3, 34), (34, 3, 5, 36), (36, 5, 7, 38), (38, 7, 9, 40), (40, 9, 11, 42), (42, 11, 13, 44), (44, 13, 15, 46), (46, 15, 17, 48), (48, 17, 19, 50), (50, 19, 21, 52), (52, 21, 23, 54), (54, 23, 25, 56), (56, 25, 27, 58), (58, 27, 29, 60), (23, 21, 85, 87), (60, 29, 31, 62), (62, 31, 1, 33), (5, 3, 66, 69), (30, 63, 32, 0), (63, 62, 33, 32), (28, 61, 63, 30), (61, 60, 62, 63), (26, 59, 61, 28), (59, 58, 60, 61), (24, 57, 59, 26), (57, 56, 58, 59), (22, 55, 57, 24), (55, 54, 56, 57), (20, 53, 55, 22), (53, 52, 54, 55), (18, 51, 53, 20), (51, 50, 52, 53), (16, 49, 51, 18), (49, 48, 50, 51), (14, 47, 49, 16), (47, 46, 48, 49), (12, 45, 47, 14), (45, 44, 46, 47), (10, 43, 45, 12), (43, 42, 44, 45), (8, 41, 43, 10), (41, 40, 42, 43), (6, 39, 41, 8), (39, 38, 40, 41), (4, 37, 39, 6), (37, 36, 38, 39), (2, 35, 37, 4), (35, 34, 36, 37), (0, 32, 35, 2), (32, 33, 34, 35), (94, 95, 93, 92), (64, 67, 95, 94), (12, 14, 78, 76), (30, 0, 64, 94), (15, 13, 77, 79), (1, 31, 95, 67), (4, 6, 70, 68), (22, 24, 88, 86), (7, 5, 69, 71), (25, 23, 87, 89), (14, 16, 80, 78), (17, 15, 79, 81), (6, 8, 72, 70), (24, 26, 90, 88), (9, 7, 71, 73), (27, 25, 89, 91), (16, 18, 82, 80), (19, 17, 81, 83), (8, 10, 74, 72), (26, 28, 92, 90), (0, 2, 65, 64), (11, 9, 73, 75), (29, 27, 91, 93), (3, 1, 67, 66), (18, 20, 84, 82), (21, 19, 83, 85), (10, 12, 76, 74), (28, 30, 94, 92), (13, 11, 75, 77), (31, 29, 93, 95), (2, 4, 68, 65), (20, 22, 86, 84), (92, 93, 91, 90), (90, 91, 89, 88), (88, 89, 87, 86), (86, 87, 85, 84), (84, 85, 83, 82), (82, 83, 81, 80), (80, 81, 79, 78), (78, 79, 77, 76), (76, 77, 75, 74), (74, 75, 73, 72), (72, 73, 71, 70), (70, 71, 69, 68), (68, 69, 66, 65), (65, 66, 67, 64), (96, 97, 99, 98), (98, 99, 101, 100), (100, 101, 103, 102), (102, 103, 105, 104), (104, 105, 107, 106), (106, 107, 109, 108), (108, 109, 111, 110), (110, 111, 113, 112), (112, 113, 115, 114), (114, 115, 117, 116), (116, 117, 119, 118), (118, 119, 121, 120), (120, 121, 123, 122), (122, 123, 125, 124), (124, 125, 127, 126), (126, 127, 97, 96), (156, 158, 190, 189), (130, 132, 133, 131), (129, 128, 160, 163), (134, 136, 137, 135), (157, 156, 189, 188), (138, 140, 141, 139), (138, 139, 171, 170), (142, 144, 145, 143), (131, 129, 163, 162), (146, 148, 149, 147), (139, 137, 168, 171), (150, 152, 153, 151), (146, 147, 179, 178), (154, 156, 157, 155), (128, 130, 161, 160), (158, 128, 129, 159), (96, 98, 130, 128), (99, 97, 129, 131), (98, 100, 132, 130), (101, 99, 131, 133), (100, 102, 134, 132), (103, 101, 133, 135), (102, 104, 136, 134), (105, 103, 135, 137), (104, 106, 138, 136), (107, 105, 137, 139), (106, 108, 140, 138), (109, 107, 139, 141), (108, 110, 142, 140), (111, 109, 141, 143), (110, 112, 144, 142), (113, 111, 143, 145), (112, 114, 146, 144), (115, 113, 145, 147), (114, 116, 148, 146), (117, 115, 147, 149), (116, 118, 150, 148), (119, 117, 149, 151), (118, 120, 152, 150), (121, 119, 151, 153), (120, 122, 154, 152), (123, 121, 153, 155), (122, 124, 156, 154), (125, 123, 155, 157), (124, 126, 158, 156), (127, 125, 157, 159), (126, 96, 128, 158), (97, 127, 159, 129), (130, 131, 162, 161), (149, 148, 181, 180), (159, 157, 188, 191), (148, 150, 182, 181), (141, 140, 173, 172), (158, 159, 191, 190), (151, 149, 180, 183), (140, 142, 174, 173), (133, 132, 165, 164), (150, 151, 183, 182), (143, 141, 172, 175), (132, 134, 166, 165), (142, 143, 175, 174), (135, 133, 164, 167), (134, 135, 167, 166), (153, 152, 185, 184), (152, 154, 186, 185), (145, 144, 177, 176), (155, 153, 184, 187), (144, 146, 178, 177), (137, 136, 169, 168), (154, 155, 187, 186), (147, 145, 176, 179), (136, 138, 170, 169), (161, 162, 164, 165), (166, 167, 168, 169), (170, 171, 172, 173), (174, 175, 176, 177), (178, 179, 180, 181), (182, 183, 184, 185), (186, 187, 188, 189), (162, 163, 191, 188, 187, 184, 183, 180, 179, 176, 175, 172, 171, 168, 167, 164), (190, 191, 163, 160), (160, 161, 165, 166, 169, 170, 173, 174, 177, 178, 181, 182, 185, 186, 189, 190)])
me_cylinder_010.polygons.foreach_set('material_index', [0, 0, 0, 0, 0, 0, 0, 0, 0, 0, 0, 0, 0, 0, 0, 0, 0, 0, 0, 0, 0, 0, 0, 0, 0, 0, 0, 0, 0, 0, 0, 0, 0, 0, 0, 0, 0, 0, 0, 0, 0, 0, 0, 0, 0, 0, 0, 0, 0, 0, 0, 0, 0, 0, 0, 0, 0, 0, 0, 0, 0, 0, 0, 0, 0, 0, 0, 0, 0, 0, 0, 0, 0, 0, 0, 0, 0, 0, 0, 0, 0, 0, 0, 0, 0, 0, 0, 0, 0, 0, 0, 0, 0, 0, 0, 0, 1, 1, 1, 1, 1, 1, 1, 1, 1, 1, 1, 1, 1, 1, 1, 1, 1, 1, 1, 1, 1, 1, 1, 1, 1, 1, 1, 1, 1, 1, 1, 1, 1, 1, 1, 1, 1, 1, 1, 1, 1, 1, 1, 1, 1, 1, 1, 1, 1, 1, 1, 1, 1, 1, 1, 1, 1, 1, 1, 1, 1, 1, 1, 1, 1, 1, 1, 1, 1, 1, 1, 1, 1, 1, 1, 1, 1, 1, 1, 1, 1, 1, 1, 1, 1, 1, 1, 1, 1, 1, 1, 1, 1, 1, 1, 1, 1, 1])
me_cylinder_010.materials.append(mat_pneu)
me_cylinder_010.materials.append(mat_roda)
me_cylinder_010.use_remesh_preserve_volume = False
me_cylinder_010.use_remesh_preserve_attributes = False
me_cylinder_010.use_mirror_vertex_groups = False
me_cylinder_010.update()
me_cylinder_007 = bpy.data.meshes.new('Cylinder.007')
me_cylinder_007.from_pydata([(8.628e-09, 0.9309, -0.9309), (8.628e-09, 0.9309, 0.9309), (0.3562, 0.86, -0.9309), (0.3562, 0.86, 0.9309), (0.6582, 0.6582, -0.9309), (0.6582, 0.6582, 0.9309), (0.86, 0.3562, -0.9309), (0.86, 0.3562, 0.9309), (0.9309, -4.223e-08, -0.9309), (0.9309, -4.223e-08, 0.9309), (0.86, -0.3562, -0.9309), (0.86, -0.3562, 0.9309), (0.6582, -0.6582, -0.9309), (0.6582, -0.6582, 0.9309), (0.3562, -0.86, -0.9309), (0.3562, -0.86, 0.9309), (1.492e-07, -0.9309, -0.9309), (1.492e-07, -0.9309, 0.9309), (-0.3562, -0.86, -0.9309), (-0.3562, -0.86, 0.9309), (-0.6582, -0.6582, -0.9309), (-0.6582, -0.6582, 0.9309), (-0.86, -0.3562, -0.9309), (-0.86, -0.3562, 0.9309), (-0.9309, 9.555e-09, -0.9309), (-0.9309, 9.555e-09, 0.9309), (-0.86, 0.3562, -0.9309), (-0.86, 0.3562, 0.9309), (-0.6582, 0.6582, -0.9309), (-0.6582, 0.6582, 0.9309), (-0.3562, 0.86, -0.9309), (-0.3562, 0.86, 0.9309), (1.421e-14, 1.0, -0.725), (1.421e-14, 1.0, 0.725), (0.3827, 0.9239, 0.725), (0.3827, 0.9239, -0.725), (0.7071, 0.7071, 0.725), (0.7071, 0.7071, -0.725), (0.9239, 0.3827, 0.725), (0.9239, 0.3827, -0.725), (1.0, -3.712e-08, 0.725), (1.0, -5.03e-08, -0.725), (0.9239, -0.3827, 0.725), (0.9239, -0.3827, -0.725), (0.7071, -0.7071, 0.725), (0.7071, -0.7071, -0.725), (0.3827, -0.9239, 0.725), (0.3827, -0.9239, -0.725), (1.51e-07, -1.0, 0.725), (1.51e-07, -1.0, -0.725), (-0.3827, -0.9239, 0.725), (-0.3827, -0.9239, -0.725), (-0.7071, -0.7071, 0.725), (-0.7071, -0.7071, -0.725), (-0.9239, -0.3827, 0.725), (-0.9239, -0.3827, -0.725), (-1.0, 1.851e-08, 0.725), (-1.0, 5.336e-09, -0.725), (-0.9239, 0.3827, 0.725), (-0.9239, 0.3827, -0.725), (-0.7071, 0.7071, 0.725), (-0.7071, 0.7071, -0.725), (-0.3827, 0.9239, 0.725), (-0.3827, 0.9239, -0.725), (2.941e-08, 0.6244, -0.9309), (0.2389, 0.5769, -0.9309), (0.2389, 0.5769, 0.9309), (2.941e-08, 0.6244, 0.9309), (0.4415, 0.4415, -0.9309), (0.4415, 0.4415, 0.9309), (0.5769, 0.2389, -0.9309), (0.5769, 0.2389, 0.9309), (0.6244, -2.266e-08, -0.9309), (0.6244, -2.266e-08, 0.9309), (0.5769, -0.2389, -0.9309), (0.5769, -0.2389, 0.9309), (0.4415, -0.4415, -0.9309), (0.4415, -0.4415, 0.9309), (0.2389, -0.5769, -0.9309), (0.2389, -0.5769, 0.9309), (1.237e-07, -0.6244, -0.9309), (1.237e-07, -0.6244, 0.9309), (-0.2389, -0.5769, -0.9309), (-0.2389, -0.5769, 0.9309), (-0.4415, -0.4415, -0.9309), (-0.4415, -0.4415, 0.9309), (-0.5769, -0.2389, -0.9309), (-0.5769, -0.2389, 0.9309), (-0.6244, 1.207e-08, -0.9309), (-0.6244, 1.207e-08, 0.9309), (-0.5769, 0.2389, -0.9309), (-0.5769, 0.2389, 0.9309), (-0.4415, 0.4415, -0.9309), (-0.4415, 0.4415, 0.9309), (-0.2389, 0.5769, -0.9309), (-0.2389, 0.5769, 0.9309), (0.004013, 0.6433, 0.5285), (0.003984, 0.6363, -0.5568), (-0.2429, 0.5952, 0.5285), (-0.2403, 0.5888, -0.5568), (-0.4527, 0.4563, 0.5285), (-0.4478, 0.4514, -0.5568), (-0.5933, 0.2477, 0.5285), (-0.5869, 0.245, -0.5568), (-0.6434, 0.001163, 0.5285), (-0.6364, 0.001135, -0.5568), (-0.5953, -0.2458, 0.5285), (-0.5889, -0.2431, -0.5568), (-0.4564, -0.4555, 0.5285), (-0.4515, -0.4506, -0.5568), (-0.2478, -0.5962, 0.5285), (-0.2451, -0.5897, -0.5568), (-0.001293, -0.6463, 0.5285), (-0.001264, -0.6393, -0.5568), (0.2457, -0.5982, 0.5285), (0.243, -0.5917, -0.5568), (0.4554, -0.4593, 0.5285), (0.4505, -0.4543, -0.5568), (0.596, -0.2507, 0.5285), (0.5896, -0.248, -0.5568), (0.6461, -0.004142, 0.5285), (0.6392, -0.004113, -0.5568), (0.5981, 0.2428, 0.5285), (0.5916, 0.2402, -0.5568), (0.4592, 0.4526, 0.5285), (0.4542, 0.4476, -0.5568), (0.2506, 0.5932, 0.5285), (0.2479, 0.5868, -0.5568), (0.002952, 0.3854, 0.5285), (0.003399, 0.4941, 0.02126), (-0.1452, 0.3565, 0.5285), (-0.1864, 0.4572, 0.02126), (-0.2711, 0.2732, 0.5285), (-0.3477, 0.3504, 0.02126), (-0.3555, 0.148, 0.5285), (-0.4558, 0.1901, 0.02126), (-0.3855, 0.0001022, 0.5285), (-0.4943, 0.0005494, 0.02126), (-0.3567, -0.1481, 0.5285), (-0.4573, -0.1893, 0.02126), (-0.2733, -0.2739, 0.5285), (-0.3505, -0.3505, 0.02126), (-0.1482, -0.3583, 0.5285), (-0.1902, -0.4586, 0.02126), (-0.0002317, -0.3884, 0.5285), (-0.0006792, -0.4971, 0.02126), (0.1479, -0.3595, 0.5285), (0.1891, -0.4602, 0.02126), (0.2738, -0.2762, 0.5285), (0.3504, -0.3534, 0.02126), (0.3582, -0.151, 0.5285), (0.4585, -0.193, 0.02126), (0.3882, -0.003081, 0.5285), (0.497, -0.003529, 0.02126), (0.3594, 0.1451, 0.5285), (0.46, 0.1863, 0.02126), (0.276, 0.2709, 0.5285), (0.3533, 0.3475, 0.02126), (0.1509, 0.3553, 0.5285), (0.1929, 0.4556, 0.02126), (0.002491, 0.1306, 0.5197), (-0.04818, 0.1209, 0.5197), (-0.04818, 0.1209, 0.321), (0.002491, 0.1306, 0.321), (-0.09131, 0.09264, 0.321), (-0.09131, 0.09264, 0.5197), (-0.1203, 0.05001, 0.5197), (-0.1203, 0.05001, 0.321), (-0.1308, -0.0004896, 0.321), (-0.1308, -0.0004896, 0.5197), (-0.1212, -0.05116, 0.5197), (-0.1212, -0.05116, 0.321), (-0.09292, -0.09429, 0.321), (-0.09292, -0.09429, 0.5197), (-0.05028, -0.1233, 0.5197), (-0.05028, -0.1233, 0.321), (0.0002151, -0.1338, 0.321), (0.0002152, -0.1338, 0.5197), (0.05089, -0.1242, 0.5197), (0.05089, -0.1242, 0.321), (0.09401, -0.0959, 0.321), (0.09401, -0.0959, 0.5197), (0.123, -0.05326, 0.5197), (0.123, -0.05326, 0.321), (0.1335, -0.002765, 0.321), (0.1335, -0.002765, 0.5197), (0.1239, 0.04791, 0.5197), (0.1239, 0.04791, 0.321), (0.09562, 0.09103, 0.321), (0.09562, 0.09103, 0.5197), (0.05299, 0.1201, 0.5197), (0.05299, 0.1201, 0.321)], [], [(33, 1, 3, 34), (34, 3, 5, 36), (36, 5, 7, 38), (38, 7, 9, 40), (40, 9, 11, 42), (42, 11, 13, 44), (44, 13, 15, 46), (46, 15, 17, 48), (48, 17, 19, 50), (50, 19, 21, 52), (52, 21, 23, 54), (54, 23, 25, 56), (56, 25, 27, 58), (58, 27, 29, 60), (23, 21, 85, 87), (60, 29, 31, 62), (62, 31, 1, 33), (5, 3, 66, 69), (30, 63, 32, 0), (63, 62, 33, 32), (28, 61, 63, 30), (61, 60, 62, 63), (26, 59, 61, 28), (59, 58, 60, 61), (24, 57, 59, 26), (57, 56, 58, 59), (22, 55, 57, 24), (55, 54, 56, 57), (20, 53, 55, 22), (53, 52, 54, 55), (18, 51, 53, 20), (51, 50, 52, 53), (16, 49, 51, 18), (49, 48, 50, 51), (14, 47, 49, 16), (47, 46, 48, 49), (12, 45, 47, 14), (45, 44, 46, 47), (10, 43, 45, 12), (43, 42, 44, 45), (8, 41, 43, 10), (41, 40, 42, 43), (6, 39, 41, 8), (39, 38, 40, 41), (4, 37, 39, 6), (37, 36, 38, 39), (2, 35, 37, 4), (35, 34, 36, 37), (0, 32, 35, 2), (32, 33, 34, 35), (94, 95, 93, 92), (64, 67, 95, 94), (12, 14, 78, 76), (30, 0, 64, 94), (15, 13, 77, 79), (1, 31, 95, 67), (4, 6, 70, 68), (22, 24, 88, 86), (7, 5, 69, 71), (25, 23, 87, 89), (14, 16, 80, 78), (17, 15, 79, 81), (6, 8, 72, 70), (24, 26, 90, 88), (9, 7, 71, 73), (27, 25, 89, 91), (16, 18, 82, 80), (19, 17, 81, 83), (8, 10, 74, 72), (26, 28, 92, 90), (0, 2, 65, 64), (11, 9, 73, 75), (29, 27, 91, 93), (3, 1, 67, 66), (18, 20, 84, 82), (21, 19, 83, 85), (10, 12, 76, 74), (28, 30, 94, 92), (13, 11, 75, 77), (31, 29, 93, 95), (2, 4, 68, 65), (20, 22, 86, 84), (92, 93, 91, 90), (90, 91, 89, 88), (88, 89, 87, 86), (86, 87, 85, 84), (84, 85, 83, 82), (82, 83, 81, 80), (80, 81, 79, 78), (78, 79, 77, 76), (76, 77, 75, 74), (74, 75, 73, 72), (72, 73, 71, 70), (70, 71, 69, 68), (68, 69, 66, 65), (65, 66, 67, 64), (96, 97, 99, 98), (98, 99, 101, 100), (100, 101, 103, 102), (102, 103, 105, 104), (104, 105, 107, 106), (106, 107, 109, 108), (108, 109, 111, 110), (110, 111, 113, 112), (112, 113, 115, 114), (114, 115, 117, 116), (116, 117, 119, 118), (118, 119, 121, 120), (120, 121, 123, 122), (122, 123, 125, 124), (124, 125, 127, 126), (126, 127, 97, 96), (156, 158, 190, 189), (130, 132, 133, 131), (129, 128, 160, 163), (134, 136, 137, 135), (157, 156, 189, 188), (138, 140, 141, 139), (138, 139, 171, 170), (142, 144, 145, 143), (131, 129, 163, 162), (146, 148, 149, 147), (139, 137, 168, 171), (150, 152, 153, 151), (146, 147, 179, 178), (154, 156, 157, 155), (128, 130, 161, 160), (158, 128, 129, 159), (96, 98, 130, 128), (99, 97, 129, 131), (98, 100, 132, 130), (101, 99, 131, 133), (100, 102, 134, 132), (103, 101, 133, 135), (102, 104, 136, 134), (105, 103, 135, 137), (104, 106, 138, 136), (107, 105, 137, 139), (106, 108, 140, 138), (109, 107, 139, 141), (108, 110, 142, 140), (111, 109, 141, 143), (110, 112, 144, 142), (113, 111, 143, 145), (112, 114, 146, 144), (115, 113, 145, 147), (114, 116, 148, 146), (117, 115, 147, 149), (116, 118, 150, 148), (119, 117, 149, 151), (118, 120, 152, 150), (121, 119, 151, 153), (120, 122, 154, 152), (123, 121, 153, 155), (122, 124, 156, 154), (125, 123, 155, 157), (124, 126, 158, 156), (127, 125, 157, 159), (126, 96, 128, 158), (97, 127, 159, 129), (130, 131, 162, 161), (149, 148, 181, 180), (159, 157, 188, 191), (148, 150, 182, 181), (141, 140, 173, 172), (158, 159, 191, 190), (151, 149, 180, 183), (140, 142, 174, 173), (133, 132, 165, 164), (150, 151, 183, 182), (143, 141, 172, 175), (132, 134, 166, 165), (142, 143, 175, 174), (135, 133, 164, 167), (134, 135, 167, 166), (153, 152, 185, 184), (152, 154, 186, 185), (145, 144, 177, 176), (155, 153, 184, 187), (144, 146, 178, 177), (137, 136, 169, 168), (154, 155, 187, 186), (147, 145, 176, 179), (136, 138, 170, 169), (161, 162, 164, 165), (166, 167, 168, 169), (170, 171, 172, 173), (174, 175, 176, 177), (178, 179, 180, 181), (182, 183, 184, 185), (186, 187, 188, 189), (162, 163, 191, 188, 187, 184, 183, 180, 179, 176, 175, 172, 171, 168, 167, 164), (190, 191, 163, 160), (160, 161, 165, 166, 169, 170, 173, 174, 177, 178, 181, 182, 185, 186, 189, 190)])
me_cylinder_007.polygons.foreach_set('material_index', [0, 0, 0, 0, 0, 0, 0, 0, 0, 0, 0, 0, 0, 0, 0, 0, 0, 0, 0, 0, 0, 0, 0, 0, 0, 0, 0, 0, 0, 0, 0, 0, 0, 0, 0, 0, 0, 0, 0, 0, 0, 0, 0, 0, 0, 0, 0, 0, 0, 0, 0, 0, 0, 0, 0, 0, 0, 0, 0, 0, 0, 0, 0, 0, 0, 0, 0, 0, 0, 0, 0, 0, 0, 0, 0, 0, 0, 0, 0, 0, 0, 0, 0, 0, 0, 0, 0, 0, 0, 0, 0, 0, 0, 0, 0, 0, 1, 1, 1, 1, 1, 1, 1, 1, 1, 1, 1, 1, 1, 1, 1, 1, 1, 1, 1, 1, 1, 1, 1, 1, 1, 1, 1, 1, 1, 1, 1, 1, 1, 1, 1, 1, 1, 1, 1, 1, 1, 1, 1, 1, 1, 1, 1, 1, 1, 1, 1, 1, 1, 1, 1, 1, 1, 1, 1, 1, 1, 1, 1, 1, 1, 1, 1, 1, 1, 1, 1, 1, 1, 1, 1, 1, 1, 1, 1, 1, 1, 1, 1, 1, 1, 1, 1, 1, 1, 1, 1, 1, 1, 1, 1, 1, 1, 1])
me_cylinder_007.materials.append(mat_pneu)
me_cylinder_007.materials.append(mat_roda)
me_cylinder_007.use_remesh_preserve_volume = False
me_cylinder_007.use_remesh_preserve_attributes = False
me_cylinder_007.use_mirror_vertex_groups = False
me_cylinder_007.update()
me_cube_002 = bpy.data.meshes.new('Cube.002')
me_cube_002.from_pydata([(-0.5215, -0.504, -0.2772), (-0.276, -0.4259, -0.05181), (0.5666, -0.504, -0.2642), (0.4492, -0.4259, -0.03865), (-0.5412, -0.2431, -0.235), (0.4508, -0.3133, 0.01453), (-0.3219, -0.2501, -0.0192), (0.4506, -0.3368, -0.235), (0.06305, -0.5854, -0.2999), (0.1116, -0.4259, 0.01235), (0.08279, -0.2817, 0.02646), (0.07045, -0.29, -0.235), (0.386, -0.5546, -0.282), (0.3909, -0.2975, 0.01021), (0.3498, -0.4259, -0.02035), (0.3909, -0.3134, -0.235), (-0.5215, 0.504, -0.2772), (-0.276, 0.4259, -0.05181), (0.5666, 0.504, -0.2642), (0.4492, 0.4259, -0.03865), (-0.5536, 0.0, -0.235), (-0.3287, 0.0, -0.007232), (0.4531, 0.0, -0.235), (0.4542, 0.0, 0.05734), (-0.5412, 0.2431, -0.235), (0.4508, 0.3133, 0.01453), (-0.3219, 0.2501, -0.0192), (0.4506, 0.3368, -0.235), (0.06305, 0.5854, -0.2999), (0.1116, 0.4259, 0.01235), (0.07045, 0.0, 0.05487), (0.07045, 0.0, -0.235), (0.08279, 0.2817, 0.02646), (0.07045, 0.29, -0.235), (0.386, 0.5546, -0.282), (0.3909, 0.0, 0.05713), (0.3909, 0.2975, 0.01021), (0.3498, 0.4259, -0.02035), (0.3909, 0.0, -0.235), (0.3909, 0.3134, -0.235)], [], [(7, 5, 3, 2), (8, 9, 1, 0), (15, 7, 2, 12), (10, 6, 1, 9), (4, 6, 21, 20), (0, 1, 6, 4), (30, 21, 6, 10), (38, 22, 7, 15), (22, 23, 5, 7), (20, 31, 11, 4), (4, 11, 8, 0), (12, 14, 9, 8), (2, 3, 14, 12), (5, 13, 14, 3), (23, 35, 13, 5), (31, 38, 15, 11), (11, 15, 12, 8), (27, 18, 19, 25), (28, 16, 17, 29), (39, 34, 18, 27), (32, 29, 17, 26), (24, 20, 21, 26), (16, 24, 26, 17), (30, 32, 26, 21), (38, 39, 27, 22), (22, 27, 25, 23), (20, 24, 33, 31), (24, 16, 28, 33), (34, 28, 29, 37), (18, 34, 37, 19), (25, 19, 37, 36), (23, 25, 36, 35), (31, 33, 39, 38), (33, 28, 34, 39), (14, 13, 10, 9), (13, 35, 30, 10), (35, 36, 32, 30), (32, 36, 37, 29)])
me_cube_002.polygons.foreach_set('material_index', [0, 0, 0, 0, 0, 0, 0, 0, 0, 0, 0, 0, 0, 0, 0, 0, 0, 0, 0, 0, 0, 0, 0, 0, 0, 0, 0, 0, 0, 0, 0, 0, 0, 0, 1, 1, 1, 1])
me_cube_002.materials.append(mat_ventilacao_001)
me_cube_002.materials.append(mat_interior)
me_cube_002.use_remesh_preserve_volume = False
me_cube_002.use_remesh_preserve_attributes = False
me_cube_002.use_mirror_vertex_groups = False
me_cube_002.update()
me_cylinder_002 = bpy.data.meshes.new('Cylinder.002')
me_cylinder_002.from_pydata([(-6.588e-08, 0.9309, -1.16), (-6.588e-08, 0.9309, 1.16), (0.3562, 0.86, -1.16), (0.3562, 0.86, 1.16), (0.6582, 0.6582, -1.16), (0.6582, 0.6582, 1.16), (0.86, 0.3562, -1.16), (0.86, 0.3562, 1.16), (0.9309, -5.093e-08, -1.16), (0.9309, -4.321e-08, 1.16), (0.86, -0.3562, -1.16), (0.86, -0.3562, 1.16), (0.6582, -0.6582, -1.16), (0.6582, -0.6582, 1.16), (0.3562, -0.86, -1.16), (0.3562, -0.86, 1.16), (7.468e-08, -0.9309, -1.16), (7.468e-08, -0.9309, 1.16), (-0.3562, -0.86, -1.16), (-0.3562, -0.86, 1.16), (-0.6582, -0.6582, -1.16), (-0.6582, -0.6582, 1.16), (-0.86, -0.3562, -1.16), (-0.86, -0.3562, 1.16), (-0.9309, 8.627e-10, -1.16), (-0.9309, 8.584e-09, 1.16), (-0.86, 0.3562, -1.16), (-0.86, 0.3562, 1.16), (-0.6582, 0.6582, -1.16), (-0.6582, 0.6582, 1.16), (-0.3562, 0.86, -1.16), (-0.3562, 0.86, 1.16), (-7.451e-08, 1.0, -0.9545), (-7.451e-08, 1.0, 0.9545), (0.3827, 0.9239, 0.9545), (0.3827, 0.9239, -0.9545), (0.7071, 0.7071, 0.9545), (0.7071, 0.7071, -0.9545), (0.9239, 0.3827, 0.9545), (0.9239, 0.3827, -0.9545), (1.0, -3.809e-08, 0.9545), (1.0, -5.899e-08, -0.9545), (0.9239, -0.3827, 0.9545), (0.9239, -0.3827, -0.9545), (0.7071, -0.7071, 0.9545), (0.7071, -0.7071, -0.9545), (0.3827, -0.9239, 0.9545), (0.3827, -0.9239, -0.9545), (7.649e-08, -1.0, 0.9545), (7.649e-08, -1.0, -0.9545), (-0.3827, -0.9239, 0.9545), (-0.3827, -0.9239, -0.9545), (-0.7071, -0.7071, 0.9545), (-0.7071, -0.7071, -0.9545), (-0.9239, -0.3827, 0.9545), (-0.9239, -0.3827, -0.9545), (-1.0, 1.754e-08, 0.9545), (-1.0, -3.357e-09, -0.9545), (-0.9239, 0.3827, 0.9545), (-0.9239, 0.3827, -0.9545), (-0.7071, 0.7071, 0.9545), (-0.7071, 0.7071, -0.9545), (-0.3827, 0.9239, 0.9545), (-0.3827, 0.9239, -0.9545), (-4.509e-08, 0.6244, -1.16), (0.2389, 0.5769, -1.16), (0.2389, 0.5769, 1.16), (-4.509e-08, 0.6244, 1.16), (0.4415, 0.4415, -1.16), (0.4415, 0.4415, 1.16), (0.5769, 0.2389, -1.16), (0.5769, 0.2389, 1.16), (0.6244, -3.136e-08, -1.16), (0.6244, -2.364e-08, 1.16), (0.5769, -0.2389, -1.16), (0.5769, -0.2389, 1.16), (0.4415, -0.4415, -1.16), (0.4415, -0.4415, 1.16), (0.2389, -0.5769, -1.16), (0.2389, -0.5769, 1.16), (4.919e-08, -0.6244, -1.16), (4.919e-08, -0.6244, 1.16), (-0.2389, -0.5769, -1.16), (-0.2389, -0.5769, 1.16), (-0.4415, -0.4415, -1.16), (-0.4415, -0.4415, 1.16), (-0.5769, -0.2389, -1.16), (-0.5769, -0.2389, 1.16), (-0.6244, 3.382e-09, -1.16), (-0.6244, 1.11e-08, 1.16), (-0.5769, 0.2389, -1.16), (-0.5769, 0.2389, 1.16), (-0.4415, 0.4415, -1.16), (-0.4415, 0.4415, 1.16), (-0.2389, 0.5769, -1.16), (-0.2389, 0.5769, 1.16), (-0.006794, 0.6701, -0.5592), (-0.006764, 0.6628, 0.5712), (0.2504, 0.62, -0.5592), (0.2476, 0.6133, 0.5712), (0.4688, 0.4754, -0.5592), (0.4637, 0.4702, 0.5712), (0.6153, 0.2581, -0.5592), (0.6086, 0.2553, 0.5712), (0.6675, 0.001334, -0.5592), (0.6602, 0.001304, 0.5712), (0.6174, -0.2559, -0.5592), (0.6107, -0.2531, 0.5712), (0.4728, -0.4743, -0.5592), (0.4676, -0.4692, 0.5712), (0.2555, -0.6208, -0.5592), (0.2527, -0.6141, 0.5712), (-0.001268, -0.6729, -0.5592), (-0.001298, -0.6657, 0.5712), (-0.2585, -0.6229, -0.5592), (-0.2557, -0.6162, 0.5712), (-0.4769, -0.4782, -0.5592), (-0.4718, -0.4731, 0.5712), (-0.6234, -0.261, -0.5592), (-0.6167, -0.2581, 0.5712), (-0.6755, -0.004191, -0.5592), (-0.6683, -0.004161, 0.5712), (-0.6255, 0.253, -0.5592), (-0.6188, 0.2502, 0.5712), (-0.4808, 0.4715, -0.5592), (-0.4757, 0.4663, 0.5712), (-0.2636, 0.6179, -0.5592), (-0.2608, 0.6112, 0.5712), (-0.005688, 0.4015, -0.5592), (-0.006154, 0.5148, -0.0309), (0.1486, 0.3715, -0.5592), (0.1915, 0.4763, -0.0309), (0.2797, 0.2846, -0.5592), (0.3595, 0.3651, -0.0309), (0.3676, 0.1543, -0.5592), (0.472, 0.1981, -0.0309), (0.3989, 0.0002293, -0.5592), (0.5121, 0.000695, -0.0309), (0.3688, -0.1541, -0.5592), (0.4737, -0.197, -0.0309), (0.282, -0.2852, -0.5592), (0.3625, -0.3649, -0.0309), (0.1517, -0.373, -0.5592), (0.1955, -0.4775, -0.0309), (-0.002373, -0.4043, -0.5592), (-0.001907, -0.5176, -0.0309), (-0.1567, -0.3743, -0.5592), (-0.1996, -0.4791, -0.0309), (-0.2878, -0.2875, -0.5592), (-0.3675, -0.3679, -0.0309), (-0.3756, -0.1571, -0.5592), (-0.4801, -0.2009, -0.0309), (-0.4069, -0.003086, -0.5592), (-0.5202, -0.003552, -0.0309), (-0.3769, 0.1512, -0.5592), (-0.4817, 0.1941, -0.0309), (-0.2901, 0.2823, -0.5592), (-0.3705, 0.3621, -0.0309), (-0.1598, 0.3702, -0.5592), (-0.2035, 0.4746, -0.0309), (-0.005209, 0.1361, -0.55), (0.04756, 0.1261, -0.55), (0.04756, 0.1261, -0.3431), (-0.005209, 0.1361, -0.3431), (0.09248, 0.09661, -0.3431), (0.09248, 0.09661, -0.55), (0.1227, 0.0522, -0.55), (0.1227, 0.0522, -0.3431), (0.1336, -0.0003871, -0.3431), (0.1336, -0.0003871, -0.55), (0.1236, -0.05316, -0.55), (0.1236, -0.05316, -0.3431), (0.09416, -0.09808, -0.3431), (0.09416, -0.09808, -0.55), (0.04975, -0.1283, -0.55), (0.04975, -0.1283, -0.3431), (-0.002839, -0.1392, -0.3431), (-0.002838, -0.1392, -0.55), (-0.05561, -0.1292, -0.55), (-0.05561, -0.1292, -0.3431), (-0.1005, -0.09975, -0.3431), (-0.1005, -0.09975, -0.55), (-0.1308, -0.05535, -0.55), (-0.1308, -0.05535, -0.3431), (-0.1417, -0.002757, -0.3431), (-0.1417, -0.002757, -0.55), (-0.1317, 0.05001, -0.55), (-0.1317, 0.05001, -0.3431), (-0.1022, 0.09493, -0.3431), (-0.1022, 0.09493, -0.55), (-0.0578, 0.1252, -0.55), (-0.0578, 0.1252, -0.3431)], [], [(33, 1, 3, 34), (34, 3, 5, 36), (36, 5, 7, 38), (38, 7, 9, 40), (40, 9, 11, 42), (42, 11, 13, 44), (44, 13, 15, 46), (46, 15, 17, 48), (48, 17, 19, 50), (50, 19, 21, 52), (52, 21, 23, 54), (54, 23, 25, 56), (56, 25, 27, 58), (58, 27, 29, 60), (23, 21, 85, 87), (60, 29, 31, 62), (62, 31, 1, 33), (5, 3, 66, 69), (30, 63, 32, 0), (63, 62, 33, 32), (28, 61, 63, 30), (61, 60, 62, 63), (26, 59, 61, 28), (59, 58, 60, 61), (24, 57, 59, 26), (57, 56, 58, 59), (22, 55, 57, 24), (55, 54, 56, 57), (20, 53, 55, 22), (53, 52, 54, 55), (18, 51, 53, 20), (51, 50, 52, 53), (16, 49, 51, 18), (49, 48, 50, 51), (14, 47, 49, 16), (47, 46, 48, 49), (12, 45, 47, 14), (45, 44, 46, 47), (10, 43, 45, 12), (43, 42, 44, 45), (8, 41, 43, 10), (41, 40, 42, 43), (6, 39, 41, 8), (39, 38, 40, 41), (4, 37, 39, 6), (37, 36, 38, 39), (2, 35, 37, 4), (35, 34, 36, 37), (0, 32, 35, 2), (32, 33, 34, 35), (94, 95, 93, 92), (64, 67, 95, 94), (12, 14, 78, 76), (30, 0, 64, 94), (15, 13, 77, 79), (1, 31, 95, 67), (4, 6, 70, 68), (22, 24, 88, 86), (7, 5, 69, 71), (25, 23, 87, 89), (14, 16, 80, 78), (17, 15, 79, 81), (6, 8, 72, 70), (24, 26, 90, 88), (9, 7, 71, 73), (27, 25, 89, 91), (16, 18, 82, 80), (19, 17, 81, 83), (8, 10, 74, 72), (26, 28, 92, 90), (0, 2, 65, 64), (11, 9, 73, 75), (29, 27, 91, 93), (3, 1, 67, 66), (18, 20, 84, 82), (21, 19, 83, 85), (10, 12, 76, 74), (28, 30, 94, 92), (13, 11, 75, 77), (31, 29, 93, 95), (2, 4, 68, 65), (20, 22, 86, 84), (92, 93, 91, 90), (90, 91, 89, 88), (88, 89, 87, 86), (86, 87, 85, 84), (84, 85, 83, 82), (82, 83, 81, 80), (80, 81, 79, 78), (78, 79, 77, 76), (76, 77, 75, 74), (74, 75, 73, 72), (72, 73, 71, 70), (70, 71, 69, 68), (68, 69, 66, 65), (65, 66, 67, 64), (96, 97, 99, 98), (98, 99, 101, 100), (100, 101, 103, 102), (102, 103, 105, 104), (104, 105, 107, 106), (106, 107, 109, 108), (108, 109, 111, 110), (110, 111, 113, 112), (112, 113, 115, 114), (114, 115, 117, 116), (116, 117, 119, 118), (118, 119, 121, 120), (120, 121, 123, 122), (122, 123, 125, 124), (124, 125, 127, 126), (126, 127, 97, 96), (156, 158, 190, 189), (130, 132, 133, 131), (129, 128, 160, 163), (134, 136, 137, 135), (157, 156, 189, 188), (138, 140, 141, 139), (138, 139, 171, 170), (142, 144, 145, 143), (131, 129, 163, 162), (146, 148, 149, 147), (139, 137, 168, 171), (150, 152, 153, 151), (146, 147, 179, 178), (154, 156, 157, 155), (128, 130, 161, 160), (158, 128, 129, 159), (96, 98, 130, 128), (99, 97, 129, 131), (98, 100, 132, 130), (101, 99, 131, 133), (100, 102, 134, 132), (103, 101, 133, 135), (102, 104, 136, 134), (105, 103, 135, 137), (104, 106, 138, 136), (107, 105, 137, 139), (106, 108, 140, 138), (109, 107, 139, 141), (108, 110, 142, 140), (111, 109, 141, 143), (110, 112, 144, 142), (113, 111, 143, 145), (112, 114, 146, 144), (115, 113, 145, 147), (114, 116, 148, 146), (117, 115, 147, 149), (116, 118, 150, 148), (119, 117, 149, 151), (118, 120, 152, 150), (121, 119, 151, 153), (120, 122, 154, 152), (123, 121, 153, 155), (122, 124, 156, 154), (125, 123, 155, 157), (124, 126, 158, 156), (127, 125, 157, 159), (126, 96, 128, 158), (97, 127, 159, 129), (130, 131, 162, 161), (149, 148, 181, 180), (159, 157, 188, 191), (148, 150, 182, 181), (141, 140, 173, 172), (158, 159, 191, 190), (151, 149, 180, 183), (140, 142, 174, 173), (133, 132, 165, 164), (150, 151, 183, 182), (143, 141, 172, 175), (132, 134, 166, 165), (142, 143, 175, 174), (135, 133, 164, 167), (134, 135, 167, 166), (153, 152, 185, 184), (152, 154, 186, 185), (145, 144, 177, 176), (155, 153, 184, 187), (144, 146, 178, 177), (137, 136, 169, 168), (154, 155, 187, 186), (147, 145, 176, 179), (136, 138, 170, 169), (161, 162, 164, 165), (166, 167, 168, 169), (170, 171, 172, 173), (174, 175, 176, 177), (178, 179, 180, 181), (182, 183, 184, 185), (186, 187, 188, 189), (162, 163, 191, 188, 187, 184, 183, 180, 179, 176, 175, 172, 171, 168, 167, 164), (190, 191, 163, 160), (160, 161, 165, 166, 169, 170, 173, 174, 177, 178, 181, 182, 185, 186, 189, 190)])
me_cylinder_002.polygons.foreach_set('material_index', [0, 0, 0, 0, 0, 0, 0, 0, 0, 0, 0, 0, 0, 0, 0, 0, 0, 0, 0, 0, 0, 0, 0, 0, 0, 0, 0, 0, 0, 0, 0, 0, 0, 0, 0, 0, 0, 0, 0, 0, 0, 0, 0, 0, 0, 0, 0, 0, 0, 0, 0, 0, 0, 0, 0, 0, 0, 0, 0, 0, 0, 0, 0, 0, 0, 0, 0, 0, 0, 0, 0, 0, 0, 0, 0, 0, 0, 0, 0, 0, 0, 0, 0, 0, 0, 0, 0, 0, 0, 0, 0, 0, 0, 0, 0, 0, 1, 1, 1, 1, 1, 1, 1, 1, 1, 1, 1, 1, 1, 1, 1, 1, 1, 1, 1, 1, 1, 1, 1, 1, 1, 1, 1, 1, 1, 1, 1, 1, 1, 1, 1, 1, 1, 1, 1, 1, 1, 1, 1, 1, 1, 1, 1, 1, 1, 1, 1, 1, 1, 1, 1, 1, 1, 1, 1, 1, 1, 1, 1, 1, 1, 1, 1, 1, 1, 1, 1, 1, 1, 1, 1, 1, 1, 1, 1, 1, 1, 1, 1, 1, 1, 1, 1, 1, 1, 1, 1, 1, 1, 1, 1, 1, 1, 1])
me_cylinder_002.materials.append(mat_pneu)
me_cylinder_002.materials.append(mat_roda)
me_cylinder_002.use_remesh_preserve_volume = False
me_cylinder_002.use_remesh_preserve_attributes = False
me_cylinder_002.use_mirror_vertex_groups = False
me_cylinder_002.update()
me_cylinder = bpy.data.meshes.new('Cylinder')
me_cylinder.from_pydata([(8.628e-09, 0.9309, -0.9309), (8.628e-09, 0.9309, 0.9309), (0.3562, 0.86, -0.9309), (0.3562, 0.86, 0.9309), (0.6582, 0.6582, -0.9309), (0.6582, 0.6582, 0.9309), (0.86, 0.3562, -0.9309), (0.86, 0.3562, 0.9309), (0.9309, -4.223e-08, -0.9309), (0.9309, -4.223e-08, 0.9309), (0.86, -0.3562, -0.9309), (0.86, -0.3562, 0.9309), (0.6582, -0.6582, -0.9309), (0.6582, -0.6582, 0.9309), (0.3562, -0.86, -0.9309), (0.3562, -0.86, 0.9309), (1.492e-07, -0.9309, -0.9309), (1.492e-07, -0.9309, 0.9309), (-0.3562, -0.86, -0.9309), (-0.3562, -0.86, 0.9309), (-0.6582, -0.6582, -0.9309), (-0.6582, -0.6582, 0.9309), (-0.86, -0.3562, -0.9309), (-0.86, -0.3562, 0.9309), (-0.9309, 9.555e-09, -0.9309), (-0.9309, 9.555e-09, 0.9309), (-0.86, 0.3562, -0.9309), (-0.86, 0.3562, 0.9309), (-0.6582, 0.6582, -0.9309), (-0.6582, 0.6582, 0.9309), (-0.3562, 0.86, -0.9309), (-0.3562, 0.86, 0.9309), (1.421e-14, 1.0, -0.725), (1.421e-14, 1.0, 0.725), (0.3827, 0.9239, 0.725), (0.3827, 0.9239, -0.725), (0.7071, 0.7071, 0.725), (0.7071, 0.7071, -0.725), (0.9239, 0.3827, 0.725), (0.9239, 0.3827, -0.725), (1.0, -3.712e-08, 0.725), (1.0, -5.03e-08, -0.725), (0.9239, -0.3827, 0.725), (0.9239, -0.3827, -0.725), (0.7071, -0.7071, 0.725), (0.7071, -0.7071, -0.725), (0.3827, -0.9239, 0.725), (0.3827, -0.9239, -0.725), (1.51e-07, -1.0, 0.725), (1.51e-07, -1.0, -0.725), (-0.3827, -0.9239, 0.725), (-0.3827, -0.9239, -0.725), (-0.7071, -0.7071, 0.725), (-0.7071, -0.7071, -0.725), (-0.9239, -0.3827, 0.725), (-0.9239, -0.3827, -0.725), (-1.0, 1.851e-08, 0.725), (-1.0, 5.336e-09, -0.725), (-0.9239, 0.3827, 0.725), (-0.9239, 0.3827, -0.725), (-0.7071, 0.7071, 0.725), (-0.7071, 0.7071, -0.725), (-0.3827, 0.9239, 0.725), (-0.3827, 0.9239, -0.725), (2.941e-08, 0.6244, -0.9309), (0.2389, 0.5769, -0.9309), (0.2389, 0.5769, 0.9309), (2.941e-08, 0.6244, 0.9309), (0.4415, 0.4415, -0.9309), (0.4415, 0.4415, 0.9309), (0.5769, 0.2389, -0.9309), (0.5769, 0.2389, 0.9309), (0.6244, -2.266e-08, -0.9309), (0.6244, -2.266e-08, 0.9309), (0.5769, -0.2389, -0.9309), (0.5769, -0.2389, 0.9309), (0.4415, -0.4415, -0.9309), (0.4415, -0.4415, 0.9309), (0.2389, -0.5769, -0.9309), (0.2389, -0.5769, 0.9309), (1.237e-07, -0.6244, -0.9309), (1.237e-07, -0.6244, 0.9309), (-0.2389, -0.5769, -0.9309), (-0.2389, -0.5769, 0.9309), (-0.4415, -0.4415, -0.9309), (-0.4415, -0.4415, 0.9309), (-0.5769, -0.2389, -0.9309), (-0.5769, -0.2389, 0.9309), (-0.6244, 1.207e-08, -0.9309), (-0.6244, 1.207e-08, 0.9309), (-0.5769, 0.2389, -0.9309), (-0.5769, 0.2389, 0.9309), (-0.4415, 0.4415, -0.9309), (-0.4415, 0.4415, 0.9309), (-0.2389, 0.5769, -0.9309), (-0.2389, 0.5769, 0.9309), (-0.001293, 0.6433, -0.5568), (-0.001264, 0.6363, 0.5285), (0.2457, 0.5952, -0.5568), (0.243, 0.5888, 0.5285), (0.4554, 0.4563, -0.5568), (0.4505, 0.4514, 0.5285), (0.596, 0.2477, -0.5568), (0.5896, 0.245, 0.5285), (0.6461, 0.001163, -0.5568), (0.6392, 0.001135, 0.5285), (0.5981, -0.2458, -0.5568), (0.5916, -0.2431, 0.5285), (0.4592, -0.4555, -0.5568), (0.4542, -0.4506, 0.5285), (0.2506, -0.5962, -0.5568), (0.2479, -0.5897, 0.5285), (0.004012, -0.6463, -0.5568), (0.003984, -0.6393, 0.5285), (-0.2429, -0.5982, -0.5568), (-0.2403, -0.5917, 0.5285), (-0.4527, -0.4593, -0.5568), (-0.4478, -0.4543, 0.5285), (-0.5933, -0.2507, -0.5568), (-0.5869, -0.248, 0.5285), (-0.6434, -0.004142, -0.5568), (-0.6364, -0.004113, 0.5285), (-0.5953, 0.2428, -0.5568), (-0.5889, 0.2402, 0.5285), (-0.4564, 0.4526, -0.5568), (-0.4515, 0.4476, 0.5285), (-0.2478, 0.5932, -0.5568), (-0.2451, 0.5868, 0.5285), (-0.000232, 0.3854, -0.5568), (-0.0006794, 0.4941, -0.04955), (0.1479, 0.3565, -0.5568), (0.1891, 0.4572, -0.04955), (0.2738, 0.2732, -0.5568), (0.3504, 0.3504, -0.04955), (0.3582, 0.148, -0.5568), (0.4585, 0.1901, -0.04955), (0.3882, 0.0001022, -0.5568), (0.497, 0.0005494, -0.04955), (0.3594, -0.1481, -0.5568), (0.46, -0.1893, -0.04955), (0.276, -0.2739, -0.5568), (0.3533, -0.3505, -0.04955), (0.1509, -0.3583, -0.5568), (0.1929, -0.4586, -0.04955), (0.002951, -0.3884, -0.5568), (0.003399, -0.4971, -0.04955), (-0.1452, -0.3595, -0.5568), (-0.1864, -0.4602, -0.04955), (-0.2711, -0.2762, -0.5568), (-0.3477, -0.3534, -0.04955), (-0.3555, -0.151, -0.5568), (-0.4558, -0.193, -0.04955), (-0.3855, -0.003081, -0.5568), (-0.4943, -0.003529, -0.04955), (-0.3567, 0.1451, -0.5568), (-0.4573, 0.1863, -0.04955), (-0.2733, 0.2709, -0.5568), (-0.3505, 0.3475, -0.04955), (-0.1482, 0.3553, -0.5568), (-0.1902, 0.4556, -0.04955), (0.0002288, 0.1306, -0.548), (0.0509, 0.1209, -0.548), (0.0509, 0.1209, -0.3493), (0.0002288, 0.1306, -0.3493), (0.09403, 0.09264, -0.3493), (0.09403, 0.09264, -0.548), (0.1231, 0.05001, -0.548), (0.1231, 0.05001, -0.3493), (0.1335, -0.0004896, -0.3493), (0.1335, -0.0004896, -0.548), (0.1239, -0.05116, -0.548), (0.1239, -0.05116, -0.3493), (0.09564, -0.09429, -0.3493), (0.09564, -0.09429, -0.548), (0.053, -0.1233, -0.548), (0.053, -0.1233, -0.3493), (0.002504, -0.1338, -0.3493), (0.002504, -0.1338, -0.548), (-0.04817, -0.1242, -0.548), (-0.04817, -0.1242, -0.3493), (-0.0913, -0.0959, -0.3493), (-0.0913, -0.0959, -0.548), (-0.1203, -0.05326, -0.548), (-0.1203, -0.05326, -0.3493), (-0.1308, -0.002765, -0.3493), (-0.1308, -0.002765, -0.548), (-0.1212, 0.04791, -0.548), (-0.1212, 0.04791, -0.3493), (-0.0929, 0.09103, -0.3493), (-0.0929, 0.09103, -0.548), (-0.05027, 0.1201, -0.548), (-0.05027, 0.1201, -0.3493)], [], [(33, 1, 3, 34), (34, 3, 5, 36), (36, 5, 7, 38), (38, 7, 9, 40), (40, 9, 11, 42), (42, 11, 13, 44), (44, 13, 15, 46), (46, 15, 17, 48), (48, 17, 19, 50), (50, 19, 21, 52), (52, 21, 23, 54), (54, 23, 25, 56), (56, 25, 27, 58), (58, 27, 29, 60), (23, 21, 85, 87), (60, 29, 31, 62), (62, 31, 1, 33), (5, 3, 66, 69), (30, 63, 32, 0), (63, 62, 33, 32), (28, 61, 63, 30), (61, 60, 62, 63), (26, 59, 61, 28), (59, 58, 60, 61), (24, 57, 59, 26), (57, 56, 58, 59), (22, 55, 57, 24), (55, 54, 56, 57), (20, 53, 55, 22), (53, 52, 54, 55), (18, 51, 53, 20), (51, 50, 52, 53), (16, 49, 51, 18), (49, 48, 50, 51), (14, 47, 49, 16), (47, 46, 48, 49), (12, 45, 47, 14), (45, 44, 46, 47), (10, 43, 45, 12), (43, 42, 44, 45), (8, 41, 43, 10), (41, 40, 42, 43), (6, 39, 41, 8), (39, 38, 40, 41), (4, 37, 39, 6), (37, 36, 38, 39), (2, 35, 37, 4), (35, 34, 36, 37), (0, 32, 35, 2), (32, 33, 34, 35), (94, 95, 93, 92), (64, 67, 95, 94), (12, 14, 78, 76), (30, 0, 64, 94), (15, 13, 77, 79), (1, 31, 95, 67), (4, 6, 70, 68), (22, 24, 88, 86), (7, 5, 69, 71), (25, 23, 87, 89), (14, 16, 80, 78), (17, 15, 79, 81), (6, 8, 72, 70), (24, 26, 90, 88), (9, 7, 71, 73), (27, 25, 89, 91), (16, 18, 82, 80), (19, 17, 81, 83), (8, 10, 74, 72), (26, 28, 92, 90), (0, 2, 65, 64), (11, 9, 73, 75), (29, 27, 91, 93), (3, 1, 67, 66), (18, 20, 84, 82), (21, 19, 83, 85), (10, 12, 76, 74), (28, 30, 94, 92), (13, 11, 75, 77), (31, 29, 93, 95), (2, 4, 68, 65), (20, 22, 86, 84), (92, 93, 91, 90), (90, 91, 89, 88), (88, 89, 87, 86), (86, 87, 85, 84), (84, 85, 83, 82), (82, 83, 81, 80), (80, 81, 79, 78), (78, 79, 77, 76), (76, 77, 75, 74), (74, 75, 73, 72), (72, 73, 71, 70), (70, 71, 69, 68), (68, 69, 66, 65), (65, 66, 67, 64), (96, 97, 99, 98), (98, 99, 101, 100), (100, 101, 103, 102), (102, 103, 105, 104), (104, 105, 107, 106), (106, 107, 109, 108), (108, 109, 111, 110), (110, 111, 113, 112), (112, 113, 115, 114), (114, 115, 117, 116), (116, 117, 119, 118), (118, 119, 121, 120), (120, 121, 123, 122), (122, 123, 125, 124), (124, 125, 127, 126), (126, 127, 97, 96), (156, 158, 190, 189), (130, 132, 133, 131), (129, 128, 160, 163), (134, 136, 137, 135), (157, 156, 189, 188), (138, 140, 141, 139), (138, 139, 171, 170), (142, 144, 145, 143), (131, 129, 163, 162), (146, 148, 149, 147), (139, 137, 168, 171), (150, 152, 153, 151), (146, 147, 179, 178), (154, 156, 157, 155), (128, 130, 161, 160), (158, 128, 129, 159), (96, 98, 130, 128), (99, 97, 129, 131), (98, 100, 132, 130), (101, 99, 131, 133), (100, 102, 134, 132), (103, 101, 133, 135), (102, 104, 136, 134), (105, 103, 135, 137), (104, 106, 138, 136), (107, 105, 137, 139), (106, 108, 140, 138), (109, 107, 139, 141), (108, 110, 142, 140), (111, 109, 141, 143), (110, 112, 144, 142), (113, 111, 143, 145), (112, 114, 146, 144), (115, 113, 145, 147), (114, 116, 148, 146), (117, 115, 147, 149), (116, 118, 150, 148), (119, 117, 149, 151), (118, 120, 152, 150), (121, 119, 151, 153), (120, 122, 154, 152), (123, 121, 153, 155), (122, 124, 156, 154), (125, 123, 155, 157), (124, 126, 158, 156), (127, 125, 157, 159), (126, 96, 128, 158), (97, 127, 159, 129), (130, 131, 162, 161), (149, 148, 181, 180), (159, 157, 188, 191), (148, 150, 182, 181), (141, 140, 173, 172), (158, 159, 191, 190), (151, 149, 180, 183), (140, 142, 174, 173), (133, 132, 165, 164), (150, 151, 183, 182), (143, 141, 172, 175), (132, 134, 166, 165), (142, 143, 175, 174), (135, 133, 164, 167), (134, 135, 167, 166), (153, 152, 185, 184), (152, 154, 186, 185), (145, 144, 177, 176), (155, 153, 184, 187), (144, 146, 178, 177), (137, 136, 169, 168), (154, 155, 187, 186), (147, 145, 176, 179), (136, 138, 170, 169), (161, 162, 164, 165), (166, 167, 168, 169), (170, 171, 172, 173), (174, 175, 176, 177), (178, 179, 180, 181), (182, 183, 184, 185), (186, 187, 188, 189), (162, 163, 191, 188, 187, 184, 183, 180, 179, 176, 175, 172, 171, 168, 167, 164), (190, 191, 163, 160), (160, 161, 165, 166, 169, 170, 173, 174, 177, 178, 181, 182, 185, 186, 189, 190)])
me_cylinder.polygons.foreach_set('material_index', [0, 0, 0, 0, 0, 0, 0, 0, 0, 0, 0, 0, 0, 0, 0, 0, 0, 0, 0, 0, 0, 0, 0, 0, 0, 0, 0, 0, 0, 0, 0, 0, 0, 0, 0, 0, 0, 0, 0, 0, 0, 0, 0, 0, 0, 0, 0, 0, 0, 0, 0, 0, 0, 0, 0, 0, 0, 0, 0, 0, 0, 0, 0, 0, 0, 0, 0, 0, 0, 0, 0, 0, 0, 0, 0, 0, 0, 0, 0, 0, 0, 0, 0, 0, 0, 0, 0, 0, 0, 0, 0, 0, 0, 0, 0, 0, 1, 1, 1, 1, 1, 1, 1, 1, 1, 1, 1, 1, 1, 1, 1, 1, 1, 1, 1, 1, 1, 1, 1, 1, 1, 1, 1, 1, 1, 1, 1, 1, 1, 1, 1, 1, 1, 1, 1, 1, 1, 1, 1, 1, 1, 1, 1, 1, 1, 1, 1, 1, 1, 1, 1, 1, 1, 1, 1, 1, 1, 1, 1, 1, 1, 1, 1, 1, 1, 1, 1, 1, 1, 1, 1, 1, 1, 1, 1, 1, 1, 1, 1, 1, 1, 1, 1, 1, 1, 1, 1, 1, 1, 1, 1, 1, 1, 1])
me_cylinder.materials.append(mat_pneu)
me_cylinder.materials.append(mat_roda)
me_cylinder.use_remesh_preserve_volume = False
me_cylinder.use_remesh_preserve_attributes = False
me_cylinder.use_mirror_vertex_groups = False
me_cylinder.update()
me_cube_001 = bpy.data.meshes.new('Cube.001')
me_cube_001.from_pydata([(-0.9122, -0.6545, -0.1788), (-0.9122, -0.6545, 0.3496), (2.276, -0.5593, -0.1038), (2.175, -0.5959, 0.2534), (-0.9122, -0.4569, -0.3763), (2.259, -0.3272, 0.3115), (-0.9122, -0.4569, 0.47), (2.304, -0.3272, -0.2892), (0.7693, -0.6249, -0.1713), (0.7693, -0.6249, 0.2969), (0.842, -0.4069, 0.388), (0.8929, -0.4069, -0.3763), (-0.9122, -0.4569, -0.2201), (0.8929, -0.4069, -0.2201), (-0.5497, -0.648, 0.2951), (-0.5136, -0.4459, -0.3763), (-0.5497, -0.648, -0.2024), (-0.5136, -0.4459, 0.388), (-0.5136, -0.4459, -0.2201), (3.057, -0.313, -0.03577), (3.061, -0.313, 0.09132), (3.028, -0.4326, 0.02311), (3.026, -0.4163, -0.01766), (2.66, -0.3201, 0.2249), (2.636, -0.4878, -0.0564), (2.658, -0.3201, -0.2155), (2.607, -0.5142, 0.1594), (-2.035, -0.6069, -0.1788), (-2.035, -0.6069, 0.3496), (-2.039, -0.4425, -0.3763), (-2.039, -0.4425, 0.47), (-2.527, -0.491, -0.1788), (-2.527, -0.491, 0.3496), (-2.531, -0.4007, -0.3376), (-2.531, -0.4007, 0.4312), (-2.616, -0.4047, -0.1788), (-2.616, -0.4047, 0.3496), (-2.62, -0.3546, -0.2659), (-2.62, -0.3546, 0.3852), (1.288, -0.5987, -0.1443), (1.472, -0.375, 0.3574), (1.349, -0.6133, 0.2839), (1.262, -0.375, -0.328), (2.247, -0.2308, -0.1038), (2.308, -0.05651, -0.3724), (1.291, -0.06475, -0.3676), (-0.9122, -0.07891, 0.47), (-0.9122, -0.07891, -0.3763), (2.308, -0.05651, 0.3359), (-0.9122, -0.07891, -0.2201), (1.068, -0.07026, -0.3763), (0.9743, -0.07026, 0.4048), (1.068, -0.07026, -0.2201), (-0.4751, -0.077, -0.3763), (3.08, -0.05405, 0.1198), (3.076, -0.05405, -0.05446), (2.694, -0.05528, 0.257), (2.692, -0.05528, -0.2244), (-0.5019, -0.077, -0.2201), (-2.059, -0.07641, 0.47), (-2.059, -0.07641, -0.3763), (-2.551, -0.06919, 0.4312), (-2.551, -0.06919, -0.3376), (-2.64, -0.06123, 0.3852), (-2.64, -0.06123, -0.2659), (1.397, -0.06475, 0.3772), (2.149, -0.3761, 0.2209), (1.322, -0.2702, -0.1443), (1.374, -0.3935, 0.2514), (-0.9122, 0.6545, -0.1788), (-0.9122, 0.6545, 0.3496), (2.276, 0.5593, -0.1038), (2.175, 0.5959, 0.2534), (-0.9122, 0.0, -0.3763), (-0.9122, 0.0, 0.47), (2.318, 0.0, -0.371), (2.318, 0.0, 0.341), (-0.9122, 0.4569, -0.3763), (2.259, 0.3272, 0.3115), (-0.9122, 0.4569, 0.47), (2.304, 0.3272, -0.2892), (0.7693, 0.6249, -0.1713), (0.7693, 0.6249, 0.2969), (0.9938, 0.0, 0.4083), (1.104, 0.0, -0.3763), (0.842, 0.4069, 0.388), (0.8929, 0.4069, -0.3763), (-0.9122, 0.0, -0.2201), (-0.9122, 0.4569, -0.2201), (1.104, 0.0, -0.2201), (0.8929, 0.4069, -0.2201), (-0.5497, 0.648, 0.2951), (-0.467, 0.0, -0.3763), (-0.5136, 0.4459, -0.3763), (-0.5497, 0.648, -0.2024), (-0.5136, 0.4459, 0.388), (-0.5136, 0.4459, -0.2201), (3.057, 0.313, -0.03577), (3.061, 0.313, 0.09132), (3.084, 0.0, 0.1257), (3.08, 0.0, -0.05836), (3.028, 0.4326, 0.02311), (3.026, 0.4163, -0.01766), (2.66, 0.3201, 0.2249), (2.701, 0.0, 0.2636), (2.636, 0.4878, -0.0564), (2.699, 0.0, -0.2259), (2.658, 0.3201, -0.2155), (2.607, 0.5142, 0.1594), (-0.4995, 0.0, -0.2201), (-2.035, 0.6069, -0.1788), (-2.035, 0.6069, 0.3496), (-2.063, 0.0, -0.3763), (-2.063, 0.0, 0.47), (-2.039, 0.4425, -0.3763), (-2.039, 0.4425, 0.47), (-2.527, 0.491, -0.1788), (-2.527, 0.491, 0.3496), (-2.555, 0.0, -0.3376), (-2.555, 0.0, 0.4312), (-2.531, 0.4007, -0.3376), (-2.531, 0.4007, 0.4312), (-2.616, 0.4047, -0.1788), (-2.616, 0.4047, 0.3496), (-2.645, 0.0, -0.2659), (-2.645, 0.0, 0.3852), (-2.62, 0.3546, -0.2659), (-2.62, 0.3546, 0.3852), (1.288, 0.5987, -0.1443), (1.381, 0.0, 0.3813), (1.472, 0.375, 0.3574), (1.349, 0.6133, 0.2839), (1.386, 0.0, -0.3718), (1.262, 0.375, -0.328), (2.247, 0.2308, -0.1038), (2.308, 0.05651, -0.3724), (1.291, 0.06475, -0.3676), (-0.9122, 0.07891, 0.47), (-0.9122, 0.07891, -0.3763), (2.308, 0.05651, 0.3359), (-0.9122, 0.07891, -0.2201), (1.068, 0.07026, -0.3763), (0.9743, 0.07026, 0.4048), (1.068, 0.07026, -0.2201), (-0.4751, 0.077, -0.3763), (3.08, 0.05405, 0.1198), (3.076, 0.05405, -0.05446), (2.694, 0.05528, 0.257), (2.692, 0.05528, -0.2244), (-0.5019, 0.077, -0.2201), (-2.059, 0.07641, 0.47), (-2.059, 0.07641, -0.3763), (-2.551, 0.06919, 0.4312), (-2.551, 0.06919, -0.3376), (-2.64, 0.06123, 0.3852), (-2.64, 0.06123, -0.2659), (1.397, 0.06475, 0.3772), (2.149, 0.3761, 0.2209), (1.322, 0.2702, -0.1443), (1.374, 0.3935, 0.2514)], [], [(16, 14, 1, 0), (17, 6, 1, 14), (6, 17, 18, 12), (4, 15, 16, 0), (51, 83, 89, 52), (53, 50, 11, 15), (65, 51, 10, 40), (40, 10, 9, 41), (15, 11, 8, 16), (39, 41, 9, 8), (17, 10, 13, 18), (46, 6, 12, 49), (47, 53, 15, 4), (10, 17, 14, 9), (8, 9, 14, 16), (23, 26, 21, 20), (57, 106, 100, 55), (24, 25, 19, 22), (26, 24, 22, 21), (56, 23, 20, 54), (22, 19, 20, 21), (55, 100, 99, 54), (48, 5, 23, 56), (3, 2, 24, 26), (2, 7, 25, 24), (44, 75, 106, 57), (5, 3, 26, 23), (58, 49, 12, 18), (52, 58, 18, 13), (1, 6, 30, 28), (4, 0, 27, 29), (47, 4, 29, 60), (0, 1, 28, 27), (46, 74, 113, 59), (28, 30, 34, 32), (59, 113, 119, 61), (29, 27, 31, 33), (60, 29, 33, 62), (27, 28, 32, 31), (32, 34, 38, 36), (61, 119, 125, 63), (33, 31, 35, 37), (62, 33, 37, 64), (31, 32, 36, 35), (63, 64, 37, 38), (38, 37, 35, 36), (5, 40, 41, 3), (48, 65, 40, 5), (50, 45, 42, 11), (11, 42, 39, 8), (84, 132, 45, 50), (76, 129, 65, 48), (125, 124, 64, 63), (118, 62, 64, 124), (34, 61, 63, 38), (112, 60, 62, 118), (30, 59, 61, 34), (6, 46, 59, 30), (73, 47, 60, 112), (89, 109, 58, 52), (109, 87, 49, 58), (7, 44, 57, 25), (76, 48, 56, 104), (19, 55, 54, 20), (104, 56, 54, 99), (25, 57, 55, 19), (73, 92, 53, 47), (74, 46, 49, 87), (129, 83, 51, 65), (92, 84, 50, 53), (10, 51, 52, 13), (45, 132, 75, 44), (7, 2, 43, 44), (3, 41, 68, 66), (39, 42, 45, 67), (2, 3, 66, 43), (41, 39, 67, 68), (43, 66, 68, 67), (45, 44, 43, 67), (94, 69, 70, 91), (95, 91, 70, 79), (79, 88, 96, 95), (77, 69, 94, 93), (142, 143, 89, 83), (144, 93, 86, 141), (156, 130, 85, 142), (130, 131, 82, 85), (93, 94, 81, 86), (128, 81, 82, 131), (95, 96, 90, 85), (137, 140, 88, 79), (138, 77, 93, 144), (85, 82, 91, 95), (81, 94, 91, 82), (103, 98, 101, 108), (148, 146, 100, 106), (105, 102, 97, 107), (108, 101, 102, 105), (147, 145, 98, 103), (102, 101, 98, 97), (146, 145, 99, 100), (139, 147, 103, 78), (72, 108, 105, 71), (71, 105, 107, 80), (135, 148, 106, 75), (78, 103, 108, 72), (149, 96, 88, 140), (143, 90, 96, 149), (70, 111, 115, 79), (77, 114, 110, 69), (138, 151, 114, 77), (69, 110, 111, 70), (137, 150, 113, 74), (111, 117, 121, 115), (150, 152, 119, 113), (114, 120, 116, 110), (151, 153, 120, 114), (110, 116, 117, 111), (117, 123, 127, 121), (152, 154, 125, 119), (120, 126, 122, 116), (153, 155, 126, 120), (116, 122, 123, 117), (154, 127, 126, 155), (127, 123, 122, 126), (78, 72, 131, 130), (139, 78, 130, 156), (141, 86, 133, 136), (86, 81, 128, 133), (84, 141, 136, 132), (76, 139, 156, 129), (125, 154, 155, 124), (118, 124, 155, 153), (121, 127, 154, 152), (112, 118, 153, 151), (115, 121, 152, 150), (79, 115, 150, 137), (73, 112, 151, 138), (89, 143, 149, 109), (109, 149, 140, 87), (80, 107, 148, 135), (76, 104, 147, 139), (97, 98, 145, 146), (104, 99, 145, 147), (107, 97, 146, 148), (73, 138, 144, 92), (74, 87, 140, 137), (129, 156, 142, 83), (92, 144, 141, 84), (85, 90, 143, 142), (136, 135, 75, 132), (80, 135, 134, 71), (72, 157, 159, 131), (128, 158, 136, 133), (71, 134, 157, 72), (131, 159, 158, 128), (134, 158, 159, 157), (136, 158, 134, 135)])
me_cube_001.polygons.foreach_set('material_index', [0, 0, 1, 0, 1, 0, 0, 0, 0, 0, 1, 1, 0, 0, 0, 0, 0, 0, 0, 0, 0, 0, 0, 0, 0, 0, 0, 1, 1, 0, 0, 0, 0, 0, 0, 0, 0, 0, 0, 0, 0, 0, 0, 0, 0, 0, 0, 0, 0, 0, 0, 0, 0, 0, 0, 0, 0, 0, 0, 1, 1, 0, 0, 0, 0, 0, 0, 1, 0, 0, 1, 0, 0, 0, 0, 0, 0, 0, 0, 0, 0, 1, 0, 1, 0, 0, 0, 0, 0, 1, 1, 0, 0, 0, 0, 0, 0, 0, 0, 0, 0, 0, 0, 0, 0, 0, 1, 1, 0, 0, 0, 0, 0, 0, 0, 0, 0, 0, 0, 0, 0, 0, 0, 0, 0, 0, 0, 0, 0, 0, 0, 0, 0, 0, 0, 0, 0, 0, 1, 1, 0, 0, 0, 0, 0, 0, 1, 0, 0, 1, 0, 0, 0, 0, 0, 0, 0, 0])
me_cube_001.materials.append(mat_carro)
me_cube_001.materials.append(mat_interior)
me_cube_001.materials.append(mat_retrovisor_001)
me_cube_001.use_remesh_preserve_volume = False
me_cube_001.use_remesh_preserve_attributes = False
me_cube_001.use_mirror_vertex_groups = False
me_cube_001.update()

# ---- objects
ob_cockpitinstruments = bpy.data.objects.new('CockpitInstruments', me_cube_011)
ob_steeringwheel = bpy.data.objects.new('SteeringWheel', me_cylinder_014)
ob_carwindow = bpy.data.objects.new('CarWindow', me_cube_008)
ob_headprotection = bpy.data.objects.new('HeadProtection', me_cylinder_013)
ob_leftmirror = bpy.data.objects.new('LeftMirror', me_cube_007)
ob_rightmirror = bpy.data.objects.new('RightMirror', me_cube_005)
ob_exausts = bpy.data.objects.new('Exausts', me_cylinder_011)
ob_rl = bpy.data.objects.new('RL', me_cylinder_010)
ob_fl = bpy.data.objects.new('FL', me_cylinder_007)
ob_enginecover = bpy.data.objects.new('EngineCover', me_cube_002)
ob_rr = bpy.data.objects.new('RR', me_cylinder_002)
ob_fr = bpy.data.objects.new('FR', me_cylinder)
ob_carbody = bpy.data.objects.new('CarBody', me_cube_001)

# ---- transforms, parenting, visibility, modifiers, constraints
ob_cockpitinstruments.location = (-0.7749, -0.7898, 1.575)
ob_cockpitinstruments.scale = (0.05252, 0.09211, 0.09211)
ob_cockpitinstruments.lineart.crease_threshold = 0.0
ob_steeringwheel.location = (-1.013, -0.7905, 1.771)
ob_steeringwheel.rotation_euler = (-0.0, 1.777, 0.0)
ob_steeringwheel.scale = (0.1849, 0.1849, 0.02054)
ob_steeringwheel.lineart.crease_threshold = 0.0
ob_carwindow.location = (-0.5852, -0.788, 1.706)
ob_carwindow.lineart.crease_threshold = 0.0
_m = ob_carwindow.modifiers.new('Mirror', 'MIRROR')
_m.use_axis = (False, True, False)
ob_headprotection.location = (-2.358, -0.7834, 2.007)
ob_headprotection.scale = (0.03107, 0.03107, 1.0)
ob_headprotection.lineart.crease_threshold = 0.0
ob_leftmirror.location = (-0.865, -0.1959, 1.842)
ob_leftmirror.lineart.crease_threshold = 0.0
ob_rightmirror.location = (-0.865, -1.38, 1.842)
ob_rightmirror.lineart.crease_threshold = 0.0
ob_exausts.location = (-4.494, -0.7986, 1.901)
ob_exausts.rotation_euler = (-0.0, 1.742, -0.0)
ob_exausts.lineart.crease_threshold = 0.0
ob_rl.location = (-3.623, 0.4161, 1.294)
ob_rl.rotation_euler = (1.571, -0.0, 0.0)
ob_rl.scale = (0.573, 0.573, 0.2205)
ob_rl.lineart.crease_threshold = 0.0
ob_fl.location = (0.4184, 0.3856, 1.294)
ob_fl.rotation_euler = (1.571, -0.0, 0.0)
ob_fl.scale = (0.5495, 0.5495, 0.2115)
ob_fl.lineart.crease_threshold = 0.0
ob_enginecover.location = (-2.864, -0.7832, 1.977)
ob_enginecover.lineart.crease_threshold = 0.0
ob_rr.location = (-3.623, -2.018, 1.294)
ob_rr.rotation_euler = (1.571, -0.0, 0.0)
ob_rr.scale = (0.573, 0.573, 0.2205)
ob_rr.lineart.crease_threshold = 0.0
ob_fr.location = (0.4184, -1.967, 1.294)
ob_fr.rotation_euler = (1.571, -0.0, 0.0)
ob_fr.scale = (0.5495, 0.5495, 0.2115)
ob_fr.lineart.crease_threshold = 0.0
ob_carbody.location = (-1.3, -0.7882, 1.3)
ob_carbody.lineart.crease_threshold = 0.0

# ---- collection membership
col_collection_1.objects.link(ob_cockpitinstruments)
col_collection_1.objects.link(ob_steeringwheel)
col_collection_1.objects.link(ob_carwindow)
col_collection_1.objects.link(ob_headprotection)
col_collection_1.objects.link(ob_leftmirror)
col_collection_1.objects.link(ob_rightmirror)
col_collection_1.objects.link(ob_exausts)
col_collection_1.objects.link(ob_rl)
col_collection_1.objects.link(ob_fl)
col_collection_1.objects.link(ob_enginecover)
col_collection_1.objects.link(ob_rr)
col_collection_1.objects.link(ob_fr)
col_collection_1.objects.link(ob_carbody)

# ---- scene / render settings (as saved in the file)
scene.frame_start = 1; scene.frame_end = 250; scene.frame_set(1)
scene.render.engine = 'BLENDER_EEVEE_NEXT'
scene.render.resolution_percentage = 50
scene.render.dither_intensity = 0.0
scene.cycles.use_denoising = False
scene.cycles.samples = 128
scene.cycles.sampling_pattern = 'TABULATED_SOBOL'
scene.cycles.use_adaptive_sampling = False
scene.cycles.use_light_tree = False
scene.cycles.blur_glossy = 0.0
scene.cycles.sample_clamp_indirect = 0.0
scene.view_settings.view_transform = 'Standard'
bpy.context.view_layer.update()

# ---- added for rendering (the .blend has no active camera and no usable light): camera, sun
cam_auto = bpy.data.cameras.new('AutoCamera')
cam_auto.lens = 50.0
cam_auto.sensor_width = 36.0
cam_auto.clip_end = 1000.0
ob_auto_camera = bpy.data.objects.new('AutoCamera', cam_auto)
scene.collection.objects.link(ob_auto_camera)
ob_auto_camera.location = (5.3348, -9.07195, 6.97032)
ob_auto_camera.rotation_euler = (1.09748, -7.21219e-08, 0.694738)
scene.camera = ob_auto_camera
light_auto_sun = bpy.data.lights.new('AutoSun', 'SUN')
light_auto_sun.energy = 3.0
light_auto_sun.angle = 0.0523599
ob_auto_sun = bpy.data.objects.new('AutoSun', light_auto_sun)
scene.collection.objects.link(ob_auto_sun)
ob_auto_sun.rotation_euler = (0.872665, 0.174533, 0.523599)
bpy.context.view_layer.update()
